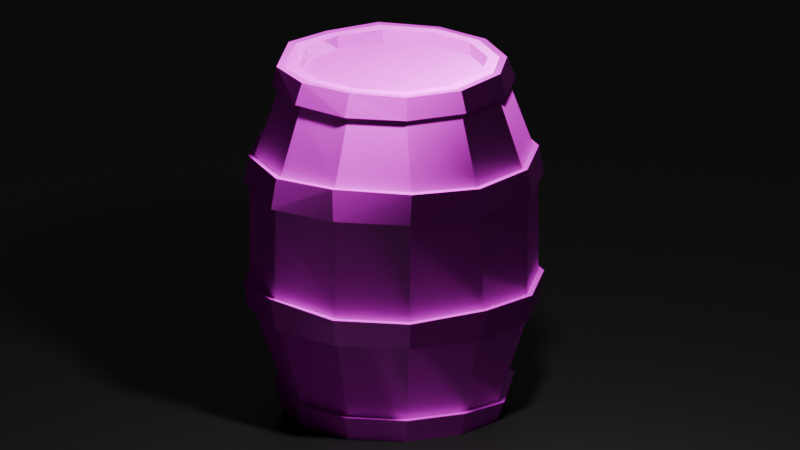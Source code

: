 # Source: barrel2.blend  (saved by Blender 4.2.66; exported with 4.5.12 LTS)
import bpy
from mathutils import Matrix  # noqa: F401  (used for matrix-valued properties, if any)

bpy.ops.wm.read_factory_settings(use_empty=True)
scene = bpy.context.scene
scene.name = 'Scene'

# ---- collections
col_collection = bpy.data.collections.new('Collection'); scene.collection.children.link(col_collection)

# ---- images (referenced by path relative to the original .blend; pixels are not part of the script)
import os
ASSET_DIR = os.environ.get("B2B_ASSET_DIR", "")  # directory of the original .blend (textures are referenced by path, not embedded)
HERE = os.path.dirname(os.path.abspath(__file__))  # packed textures are extracted next to this script under _unpacked/

def load_image(name, relpath, width, height, colorspace="sRGB"):
    """Load a texture the original file referenced (path relative to the .blend, or extracted next to this script)."""
    p = next((c for c in (os.path.join(HERE, relpath), os.path.join(ASSET_DIR, relpath)) if relpath and os.path.exists(c)), "")
    if p:
        img = bpy.data.images.load(p, check_existing=True)
        img.name = name
    else:  # same state as the original file: an image datablock whose file is absent (Cycles renders it pink)
        img = bpy.data.images.new(name, width, height)
        img.source = "FILE"
        img.filepath = "//" + (relpath or name)
    img.colorspace_settings.name = colorspace
    return img
img_rusty_metal_03_disp_png = load_image('rusty_metal_03_disp.png', 'rusty_metal_03_disp_4k.png', 1024, 1024, 'Non-Color')
img_rusty_metal_03_diff_png = load_image('rusty_metal_03_diff.png', 'rusty_metal_03_diff_4k.jpg', 1024, 1024, 'sRGB')
img_rusty_metal_03_rough_png = load_image('rusty_metal_03_rough.png', 'rusty_metal_03_rough_4k.exr', 1024, 1024, 'Non-Color')
img_rusty_metal_03_nor_gl_png = load_image('rusty_metal_03_nor_gl.png', 'rusty_metal_03_nor_gl_4k.exr', 1024, 1024, 'Non-Color')
img_rusty_metal_04_disp_png = load_image('rusty_metal_04_disp.png', 'rusty_metal_04_disp_4k.png', 1024, 1024, 'Non-Color')
img_rusty_metal_04_diff_png = load_image('rusty_metal_04_diff.png', 'rusty_metal_04_diff_4k.jpg', 1024, 1024, 'sRGB')
img_rusty_metal_04_metal_png = load_image('rusty_metal_04_metal.png', 'rusty_metal_04_metal_4k.exr', 1024, 1024, 'Non-Color')
img_rusty_metal_04_rough_png = load_image('rusty_metal_04_rough.png', 'rusty_metal_04_rough_4k.exr', 1024, 1024, 'Non-Color')
img_rusty_metal_04_nor_gl_png = load_image('rusty_metal_04_nor_gl.png', 'rusty_metal_04_nor_gl_4k.exr', 1024, 1024, 'Non-Color')

# ---- materials (node trees are filled in below, after node groups)
mat_rusty_metal_03 = bpy.data.materials.new('rusty_metal_03')
mat_rusty_metal_03.displacement_method = 'DISPLACEMENT'
mat_material_003 = bpy.data.materials.new('Material.003')
mat_rusty_metal_04 = bpy.data.materials.new('rusty_metal_04')
mat_rusty_metal_04.displacement_method = 'DISPLACEMENT'
mat_material_006 = bpy.data.materials.new('Material.006')

# ---- material node trees
mat_rusty_metal_03.use_nodes = True; mat_rusty_metal_03.node_tree.nodes.clear()
_N = mat_rusty_metal_03.node_tree.nodes; _L = mat_rusty_metal_03.node_tree.links
n0 = _N.new('ShaderNodeOutputMaterial'); n0.name = 'Material Output'; n0.location = (306, 145)
n1 = _N.new('ShaderNodeBsdfPrincipled'); n1.name = 'Principled BSDF'; n1.location = (-72, 429)
n1.distribution = 'GGX'
n1.subsurface_method = 'BURLEY'
n1.inputs[3].default_value = 1.45
n1.inputs[27].default_value = (0.0, 0.0, 0.0, 1.0)
n1.inputs[28].default_value = 1.0
n2 = _N.new('ShaderNodeTexImage'); n2.name = 'Image Texture'; n2.location = (86, -880)
n2.label = 'Displacement'
n2.image = img_rusty_metal_03_disp_png
n3 = _N.new('ShaderNodeDisplacement'); n3.name = 'Displacement'; n3.location = (28, -271)
n3.inputs[2].default_value = 0.001
n4 = _N.new('ShaderNodeTexImage'); n4.name = 'Image Texture.001'; n4.location = (86, -40)
n4.label = 'Base Color'
n4.image = img_rusty_metal_03_diff_png
n5 = _N.new('ShaderNodeTexImage'); n5.name = 'Image Texture.002'; n5.location = (86, -320)
n5.label = 'Roughness'
n5.image = img_rusty_metal_03_rough_png
n6 = _N.new('ShaderNodeTexImage'); n6.name = 'Image Texture.003'; n6.location = (86, -600)
n6.label = 'Normal'
n6.image = img_rusty_metal_03_nor_gl_png
n7 = _N.new('ShaderNodeNormalMap'); n7.name = 'Normal Map'; n7.location = (-322, 69)
n8 = _N.new('ShaderNodeMapping'); n8.name = 'Mapping'; n8.location = (230, -40)
n9 = _N.new('NodeReroute'); n9.name = 'Reroute'; n9.location = (36, -622)
n9.width = 16
n9.socket_idname = 'NodeSocketVector'
n10 = _N.new('ShaderNodeTexCoord'); n10.name = 'Texture Coordinate'; n10.location = (30, -40)
n11 = _N.new('NodeFrame'); n11.name = 'Frame'; n11.location = (-1352, 469)
n11.label = 'Mapping'
n11.width = 400
n12 = _N.new('NodeFrame'); n12.name = 'Frame.001'; n12.location = (-708, 669)
n12.label = 'Textures'
n12.width = 357
n2.parent = n12
n4.parent = n12
n5.parent = n12
n6.parent = n12
n8.parent = n11
n9.parent = n12
n10.parent = n11
_L.new(n1.outputs[0], n0.inputs[0])
_L.new(n2.outputs[0], n3.inputs[0])
_L.new(n3.outputs[0], n0.inputs[2])
_L.new(n4.outputs[0], n1.inputs[0])
_L.new(n5.outputs[0], n1.inputs[2])
_L.new(n6.outputs[0], n7.inputs[1])
_L.new(n7.outputs[0], n1.inputs[5])
_L.new(n9.outputs[0], n4.inputs[0])
_L.new(n9.outputs[0], n5.inputs[0])
_L.new(n9.outputs[0], n6.inputs[0])
_L.new(n9.outputs[0], n2.inputs[0])
_L.new(n8.outputs[0], n9.inputs[0])
_L.new(n10.outputs[2], n8.inputs[0])
n0.is_active_output = True
mat_material_003.use_nodes = True; mat_material_003.node_tree.nodes.clear()
_N = mat_material_003.node_tree.nodes; _L = mat_material_003.node_tree.links
n0 = _N.new('ShaderNodeBsdfPrincipled'); n0.name = 'Principled BSDF'; n0.location = (10, 300)
n0.inputs[0].default_value = (0.1978, 0.07153, 0.01903, 1.0)
n1 = _N.new('ShaderNodeOutputMaterial'); n1.name = 'Material Output'; n1.location = (300, 300)
_L.new(n0.outputs[0], n1.inputs[0])
n1.is_active_output = True
mat_rusty_metal_04.use_nodes = True; mat_rusty_metal_04.node_tree.nodes.clear()
_N = mat_rusty_metal_04.node_tree.nodes; _L = mat_rusty_metal_04.node_tree.links
n0 = _N.new('ShaderNodeOutputMaterial'); n0.name = 'Material Output'; n0.location = (306, 145)
n1 = _N.new('ShaderNodeBsdfPrincipled'); n1.name = 'Principled BSDF'; n1.location = (-72, 429)
n1.distribution = 'GGX'
n1.subsurface_method = 'BURLEY'
n1.inputs[3].default_value = 1.45
n1.inputs[27].default_value = (0.0, 0.0, 0.0, 1.0)
n1.inputs[28].default_value = 1.0
n2 = _N.new('ShaderNodeTexImage'); n2.name = 'Image Texture'; n2.location = (86, -880)
n2.label = 'Displacement'
n2.image = img_rusty_metal_04_disp_png
n3 = _N.new('ShaderNodeDisplacement'); n3.name = 'Displacement'; n3.location = (28, -271)
n3.inputs[2].default_value = 0.018
n4 = _N.new('ShaderNodeTexImage'); n4.name = 'Image Texture.001'; n4.location = (86, -40)
n4.label = 'Base Color'
n4.image = img_rusty_metal_04_diff_png
n5 = _N.new('ShaderNodeTexImage'); n5.name = 'Image Texture.002'; n5.location = (86, -320)
n5.label = 'Metallic'
n5.image = img_rusty_metal_04_metal_png
n6 = _N.new('ShaderNodeTexImage'); n6.name = 'Image Texture.003'; n6.location = (86, -600)
n6.label = 'Roughness'
n6.image = img_rusty_metal_04_rough_png
n7 = _N.new('ShaderNodeTexImage'); n7.name = 'Image Texture.004'; n7.location = (86, -1160)
n7.label = 'Normal'
n7.image = img_rusty_metal_04_nor_gl_png
n8 = _N.new('ShaderNodeNormalMap'); n8.name = 'Normal Map'; n8.location = (-322, -491)
n9 = _N.new('ShaderNodeMapping'); n9.name = 'Mapping'; n9.location = (230, -40)
n10 = _N.new('NodeReroute'); n10.name = 'Reroute'; n10.location = (36, -732)
n10.width = 16
n10.socket_idname = 'NodeSocketVector'
n11 = _N.new('ShaderNodeTexCoord'); n11.name = 'Texture Coordinate'; n11.location = (30, -40)
n12 = _N.new('NodeFrame'); n12.name = 'Frame'; n12.location = (-1352, 469)
n12.label = 'Mapping'
n12.width = 400
n13 = _N.new('NodeFrame'); n13.name = 'Frame.001'; n13.location = (-708, 669)
n13.label = 'Textures'
n13.width = 357
n2.parent = n13
n4.parent = n13
n5.parent = n13
n6.parent = n13
n7.parent = n13
n9.parent = n12
n10.parent = n13
n11.parent = n12
_L.new(n1.outputs[0], n0.inputs[0])
_L.new(n2.outputs[0], n3.inputs[0])
_L.new(n3.outputs[0], n0.inputs[2])
_L.new(n4.outputs[0], n1.inputs[0])
_L.new(n5.outputs[0], n1.inputs[1])
_L.new(n6.outputs[0], n1.inputs[2])
_L.new(n7.outputs[0], n8.inputs[1])
_L.new(n8.outputs[0], n1.inputs[5])
_L.new(n10.outputs[0], n4.inputs[0])
_L.new(n10.outputs[0], n5.inputs[0])
_L.new(n10.outputs[0], n6.inputs[0])
_L.new(n10.outputs[0], n2.inputs[0])
_L.new(n10.outputs[0], n7.inputs[0])
_L.new(n9.outputs[0], n10.inputs[0])
_L.new(n11.outputs[2], n9.inputs[0])
n0.is_active_output = True
mat_material_006.use_nodes = True; mat_material_006.node_tree.nodes.clear()
_N = mat_material_006.node_tree.nodes; _L = mat_material_006.node_tree.links
n0 = _N.new('ShaderNodeBsdfPrincipled'); n0.name = 'Principled BSDF'; n0.location = (10, 300)
n0.inputs[0].default_value = (0.0, 0.0, 0.0, 1.0)
n1 = _N.new('ShaderNodeOutputMaterial'); n1.name = 'Material Output'; n1.location = (300, 300)
_L.new(n0.outputs[0], n1.inputs[0])
n1.is_active_output = True

# ---- world
world_world = bpy.data.worlds.new('World'); scene.world = world_world
world_world.use_nodes = True; world_world.node_tree.nodes.clear()
_N = world_world.node_tree.nodes; _L = world_world.node_tree.links
n0 = _N.new('ShaderNodeOutputWorld'); n0.name = 'World Output'; n0.location = (300, 300)
n1 = _N.new('ShaderNodeBackground'); n1.name = 'Background'; n1.location = (10, 300)
n1.inputs[0].default_value = (0.05088, 0.05088, 0.05088, 1.0)
_L.new(n1.outputs[0], n0.inputs[0])
n0.is_active_output = True
world_world.color = (0.05088, 0.05088, 0.05088)
world_world.sun_shadow_jitter_overblur = 0.0

# ---- cameras
cam_camera = bpy.data.cameras.new('Camera')
cam_camera.type = 'ORTHO'
cam_camera.clip_end = 100.0
cam_camera.ortho_scale = 7.514
cam_camera.shift_y = -0.01

# ---- lights
light_spot_002 = bpy.data.lights.new('Spot.002', 'AREA')
light_spot_002.energy = 1000.0
light_spot_002.size = 0.52

# ---- meshes
me_cylinder = bpy.data.meshes.new('Cylinder')
me_cylinder.from_pydata([(0.0, 0.8891, -1.0), (0.0, 0.8891, 2.429), (0.4445, 0.77, -1.0), (0.4445, 0.77, 2.429), (0.77, 0.4445, -1.0), (0.7703, 0.452, 2.434), (0.8891, 0.0, -1.0), (0.8891, 0.0, 2.429), (0.77, -0.4445, -1.0), (0.77, -0.4445, 2.429), (0.4445, -0.77, -1.0), (0.4447, -0.768, 2.431), (0.0, -0.8891, -1.0), (0.0, -0.8891, 2.429), (-0.4445, -0.77, -1.0), (-0.4483, -0.7768, 2.426), (-0.77, -0.4445, -1.0), (-0.7792, -0.4406, 2.438), (-0.8891, 0.0, -1.0), (-0.8891, 0.0, 2.429), (-0.77, 0.4445, -1.0), (-0.7762, 0.442, 2.432), (-0.4445, 0.77, -1.0), (-0.4445, 0.77, 2.429), (-0.6597, -1.143, 1.538), (-0.683, -1.183, 1.27), (-0.6831, -1.183, 0.2766), (-0.6622, -1.147, 0.02376), (-1.143, -0.6597, 1.538), (-1.183, -0.683, 1.27), (-1.183, -0.683, 0.2951), (-1.147, -0.6622, 0.02577), (-1.32, 0.0005905, 1.536), (-1.372, 0.01502, 1.217), (-1.369, -0.03956, 0.2558), (-1.325, -0.002828, 0.02296), (-1.143, 0.6597, 1.538), (-1.183, 0.683, 1.27), (-1.183, 0.683, 0.2951), (-1.147, 0.6622, 0.02577), (-0.00704, 1.389, 1.23), (-8.227e-07, 1.319, 1.538), (-0.6125, 1.159, 1.576), (-0.6792, 1.184, 1.273), (0.0, 1.324, 0.02577), (0.0, 1.366, 0.2951), (-0.683, 1.183, 0.2951), (-0.6622, 1.147, 0.02577), (0.0, 1.366, 0.2951), (0.0, 1.324, 0.02577), (-8.227e-07, 1.319, 1.538), (-0.00704, 1.389, 1.23), (0.683, 1.183, 1.27), (0.6597, 1.143, 1.538), (0.6622, 1.147, 0.02577), (0.683, 1.183, 0.2951), (1.183, 0.683, 1.27), (1.143, 0.6597, 1.538), (1.147, 0.6622, 0.02577), (1.183, 0.683, 0.2951), (1.366, 1.818e-09, 1.27), (1.319, 1.586e-09, 1.538), (1.329, 0.01728, 0.01041), (1.376, 0.03116, 0.3349), (1.183, -0.683, 1.27), (1.151, -0.6355, 1.569), (1.147, -0.6622, 0.02577), (1.183, -0.683, 0.2951), (0.6823, -1.183, 1.271), (0.6293, -1.149, 1.571), (0.6622, -1.147, 0.02577), (0.683, -1.183, 0.2951), (0.00883, -1.384, 1.236), (0.0, -1.319, 1.538), (-9.284e-05, -1.324, 0.02586), (-0.03666, -1.359, 0.3334), (-0.683, -1.183, 1.27), (-0.6597, -1.143, 1.538), (-0.6622, -1.147, 0.02376), (-0.6831, -1.183, 0.2766), (-1.183, -0.683, 1.27), (-1.143, -0.6597, 1.538), (-1.147, -0.6622, 0.02577), (-1.183, -0.683, 0.2951), (-1.372, 0.01502, 1.217), (-1.32, 0.0005905, 1.536), (-1.325, -0.002828, 0.02296), (-1.369, -0.03956, 0.2558), (-1.183, 0.683, 1.27), (-1.143, 0.6597, 1.538), (-1.147, 0.6622, 0.02577), (-1.183, 0.683, 0.2951), (-0.6792, 1.184, 1.273), (-0.6125, 1.159, 1.576), (-0.6622, 1.147, 0.02577), (-0.683, 1.183, 0.2951), (-9.284e-05, -1.324, 0.02586), (-0.03666, -1.359, 0.3334), (0.00883, -1.384, 1.236), (0.0, -1.319, 1.538), (0.6622, -1.147, 0.02577), (0.683, -1.183, 0.2951), (0.6823, -1.183, 1.271), (0.6293, -1.149, 1.571), (1.147, -0.6622, 0.02577), (1.183, -0.683, 0.2951), (1.183, -0.683, 1.27), (1.151, -0.6355, 1.569), (1.329, 0.01728, 0.01041), (1.376, 0.03116, 0.3349), (1.366, 1.818e-09, 1.27), (1.319, 1.586e-09, 1.538), (1.147, 0.6622, 0.02577), (1.183, 0.683, 0.2951), (1.183, 0.683, 1.27), (1.143, 0.6597, 1.538), (0.6622, 1.147, 0.02577), (0.683, 1.183, 0.2951), (0.683, 1.183, 1.27), (0.6597, 1.143, 1.538), (1.232, -0.7113, 1.27), (1.423, 6.569e-10, 1.27), (0.7108, -1.232, 1.271), (1.194, -0.6896, 0.02577), (1.232, -0.7113, 0.2951), (0.7113, -1.232, 0.2951), (-0.04013, -1.415, 0.3371), (-0.6896, -1.195, 0.02282), (-0.0006248, -1.379, 0.02642), (-0.7113, -1.232, 1.27), (-0.687, -1.19, 1.538), (-1.19, -0.687, 1.538), (-1.374, 0.0006741, 1.536), (-1.232, 0.7113, 1.27), (-1.428, 0.0136, 1.222), (-1.38, -0.003973, 0.02182), (-1.425, -0.04022, 0.2552), (-1.232, 0.7113, 0.2951), (-0.7113, 1.232, 0.2951), (-0.7084, 1.233, 1.273), (-0.6371, 1.207, 1.578), (-0.6896, 1.194, 0.02577), (1.232, 0.7113, 1.27), (1.19, 0.687, 1.538), (1.384, 0.01632, 0.01595), (1.194, 0.6896, 0.02577), (1.433, 0.03311, 0.3374), (1.197, -0.6665, 1.564), (0.6896, -1.194, 0.02577), (0.652, -1.197, 1.576), (0.0, -1.374, 1.538), (0.007512, -1.438, 1.241), (-1.232, -0.7113, 1.27), (-0.7114, -1.232, 0.2757), (-1.232, -0.7113, 0.2951), (-1.194, -0.6896, 0.02577), (-1.194, 0.6896, 0.02577), (-1.19, 0.687, 1.538), (-0.006313, 1.443, 1.234), (-5.988e-06, 1.374, 1.538), (0.0, 1.423, 0.2951), (0.0, 1.379, 0.02577), (1.232, 0.7113, 0.2951), (1.374, 4.158e-10, 1.538), (0.6896, 1.194, 0.02577), (0.7113, 1.232, 0.2951), (0.7113, 1.232, 1.27), (0.687, 1.19, 1.538), (0.0, 1.0, -1.0), (0.501, 0.8662, -0.9919), (0.5, 0.866, 2.429), (0.0, 1.0, 2.429), (0.866, 0.4999, -1.002), (0.8672, 0.5215, 2.444), (1.0, 0.0, -1.0), (1.0, 0.0, 2.429), (0.866, -0.5, -1.0), (0.866, -0.5, 2.429), (0.5, -0.866, -1.0), (0.501, -0.8501, 2.441), (0.0, -1.0, -1.0), (0.0, -1.0, 2.429), (-0.4991, -0.8663, -0.996), (-0.5159, -0.8952, 2.415), (-0.866, -0.5, -1.0), (-0.8932, -0.4885, 2.455), (-1.0, 0.0, -1.0), (-1.0, 0.0, 2.429), (-0.866, 0.5, -1.0), (-0.8914, 0.4898, 2.44), (-0.5, 0.866, -1.0), (-0.5, 0.866, 2.429), (0.4445, 0.77, 2.298), (1.322e-08, 0.8891, 2.298), (0.77, 0.4465, 2.299), (0.8891, 0.0, 2.298), (0.77, -0.4445, 2.298), (0.4445, -0.77, 2.298), (1.322e-08, -0.8891, 2.298), (-0.445, -0.7707, 2.297), (-0.7728, -0.4433, 2.3), (-0.8891, 0.0, 2.298), (-0.7717, 0.4439, 2.298), (-0.4445, 0.77, 2.298), (9.304e-09, 0.8891, -0.8149), (0.4458, 0.7702, -0.8048), (0.77, 0.4442, -0.8205), (0.8891, 0.0, -0.8149), (0.77, -0.4445, -0.8149), (0.4445, -0.77, -0.8149), (9.304e-09, -0.8891, -0.8149), (-0.4403, -0.7712, -0.7959), (-0.77, -0.4445, -0.8149), (-0.8891, 0.0, -0.8149), (-0.77, 0.4445, -0.8149), (-0.4445, 0.77, -0.8149), (-0.5375, 0.9309, 2.22), (0.0, 1.075, 2.22), (0.5375, 0.9309, 2.22), (0.931, 0.5388, 2.221), (1.075, 3.723e-10, 2.22), (0.9309, -0.5375, 2.22), (0.5375, -0.9309, 2.22), (0.0, -1.075, 2.22), (-0.538, -0.9319, 2.22), (-0.934, -0.5362, 2.223), (-1.075, 3.723e-10, 2.22), (-0.9344, 0.5361, 2.221), (-0.5375, 0.9309, 2.22), (0.0, 1.075, 2.22), (0.5375, 0.9309, 2.22), (0.931, 0.5388, 2.221), (1.075, 3.723e-10, 2.22), (0.9309, -0.5375, 2.22), (0.5375, -0.9309, 2.22), (0.0, -1.075, 2.22), (-0.538, -0.9319, 2.22), (-0.934, -0.5362, 2.223), (-1.075, 3.723e-10, 2.22), (-0.9344, 0.5361, 2.221), (0.5368, 0.9298, 2.429), (-2.339e-10, 1.074, 2.429), (0.9311, 0.5595, 2.444), (1.074, 2.339e-10, 2.429), (0.9298, -0.5368, 2.429), (0.538, -0.9113, 2.443), (-2.339e-10, -1.074, 2.429), (-0.555, -0.9631, 2.413), (-0.96, -0.524, 2.458), (-1.074, 2.339e-10, 2.429), (-0.9602, 0.5246, 2.442), (-0.5368, 0.9298, 2.429), (-0.577, 0.9995, 2.22), (2.339e-10, 1.154, 2.22), (0.577, 0.9995, 2.22), (0.9995, 0.5772, 2.22), (1.154, 1.659e-10, 2.22), (0.9995, -0.577, 2.22), (0.577, -0.9995, 2.22), (2.339e-10, -1.154, 2.22), (-0.5771, -0.9995, 2.22), (-1.001, -0.5766, 2.221), (-1.154, 1.659e-10, 2.22), (-1.001, 0.5764, 2.221), (0.0, 1.075, -0.7619), (0.5448, 0.9324, -0.704), (-0.5376, 0.9312, -0.7619), (0.9315, 0.5354, -0.8031), (1.075, 3.74e-10, -0.7619), (0.9312, -0.5376, -0.7619), (0.5376, -0.9312, -0.7619), (0.0, -1.075, -0.7619), (-0.5234, -0.9352, -0.698), (-0.9312, -0.5376, -0.7619), (-1.075, 3.74e-10, -0.7619), (-0.9312, 0.5376, -0.7619), (4.347e-10, 1.058, -1.0), (0.5309, 0.9168, -0.9864), (0.9166, 0.5289, -1.004), (1.058, 5.796e-10, -1.0), (0.9166, -0.5292, -1.0), (0.5292, -0.9166, -1.0), (4.347e-10, -1.058, -1.0), (-0.5279, -0.9169, -0.9942), (-0.9166, -0.5292, -1.0), (-1.058, 5.796e-10, -1.0), (-0.9166, 0.5292, -1.0), (-0.5292, 0.9166, -1.0), (0.5766, 0.9869, -0.7002), (0.9858, 0.5666, -0.805), (1.138, 9.754e-10, -0.7619), (0.9856, -0.569, -0.7619), (0.569, -0.9856, -0.7619), (4.347e-10, -1.138, -0.7619), (-0.5562, -0.9892, -0.7045), (-0.9856, -0.569, -0.7619), (-1.138, 9.754e-10, -0.7619), (-0.9856, 0.569, -0.7619), (4.347e-10, 1.138, -0.7619), (-0.569, 0.9856, -0.7619)], [], [(218, 217, 253, 254), (55, 52, 56, 59), (59, 56, 60, 63), (63, 60, 64, 67), (67, 64, 68, 71), (71, 68, 72, 75), (75, 72, 76, 79), (79, 76, 80, 83), (83, 80, 84, 87), (87, 84, 88, 91), (3, 1, 193, 192), (91, 88, 92, 95), (222, 221, 257, 258), (18, 20, 214, 213), (48, 51, 52, 55), (171, 170, 240, 241), (97, 26, 153, 126), (275, 90, 94, 266), (217, 216, 252, 253), (274, 86, 90, 275), (183, 185, 248, 247), (273, 82, 86, 274), (173, 175, 243, 242), (272, 78, 82, 273), (221, 220, 256, 257), (271, 74, 78, 272), (216, 227, 263, 252), (270, 70, 74, 271), (220, 219, 255, 256), (269, 66, 70, 270), (187, 189, 250, 249), (268, 62, 66, 269), (177, 179, 245, 244), (267, 58, 62, 268), (227, 226, 262, 263), (265, 54, 58, 267), (266, 94, 49, 264), (95, 92, 51, 48), (72, 68, 102, 98), (90, 86, 35, 39), (54, 49, 44, 116), (69, 73, 99, 103), (87, 91, 38, 34), (64, 60, 110, 106), (82, 78, 27, 31), (95, 48, 45, 46), (48, 55, 117, 45), (61, 65, 107, 111), (79, 83, 30, 26), (56, 52, 118, 114), (74, 70, 100, 96), (92, 88, 37, 43), (53, 57, 115, 119), (71, 75, 97, 101), (89, 93, 42, 36), (66, 62, 108, 104), (84, 80, 29, 33), (63, 67, 105, 109), (81, 85, 32, 28), (58, 54, 116, 112), (76, 72, 98, 25), (94, 90, 39, 47), (264, 49, 54, 265), (29, 25, 129, 152), (113, 109, 146, 162), (24, 28, 131, 130), (46, 45, 160, 138), (110, 114, 142, 121), (31, 27, 127, 155), (99, 24, 130, 150), (28, 32, 132, 131), (115, 111, 163, 143), (33, 29, 152, 134), (25, 98, 151, 129), (102, 106, 120, 122), (40, 43, 139, 158), (106, 110, 121, 120), (118, 40, 158, 166), (103, 99, 150, 149), (32, 36, 157, 132), (41, 119, 167, 159), (100, 104, 123, 148), (36, 42, 140, 157), (38, 46, 138, 137), (34, 38, 137, 136), (116, 44, 161, 164), (50, 53, 119, 41), (49, 94, 47, 44), (77, 81, 28, 24), (59, 63, 109, 113), (52, 51, 40, 118), (80, 76, 25, 29), (62, 58, 112, 108), (85, 89, 36, 32), (67, 71, 101, 105), (93, 50, 41, 42), (88, 84, 33, 37), (70, 66, 104, 100), (75, 79, 26, 97), (57, 61, 111, 115), (51, 92, 43, 40), (78, 74, 96, 27), (60, 56, 114, 110), (83, 87, 34, 30), (65, 69, 103, 107), (86, 82, 31, 35), (68, 64, 106, 102), (91, 95, 46, 38), (73, 77, 24, 99), (55, 59, 113, 117), (138, 160, 161, 141), (140, 159, 158, 139), (137, 138, 141, 156), (157, 140, 139, 133), (136, 137, 156, 135), (132, 157, 133, 134), (154, 136, 135, 155), (131, 132, 134, 152), (153, 154, 155, 127), (130, 131, 152, 129), (126, 153, 127, 128), (150, 130, 129, 151), (125, 126, 128, 148), (149, 150, 151, 122), (124, 125, 148, 123), (147, 149, 122, 120), (146, 124, 123, 144), (163, 147, 120, 121), (162, 146, 144, 145), (143, 163, 121, 142), (165, 162, 145, 164), (167, 143, 142, 166), (160, 165, 164, 161), (159, 167, 166, 158), (117, 113, 162, 165), (111, 107, 147, 163), (37, 33, 134, 133), (26, 30, 154, 153), (112, 116, 164, 145), (44, 47, 141, 161), (101, 97, 126, 125), (42, 41, 159, 140), (35, 31, 155, 135), (96, 100, 148, 128), (108, 112, 145, 144), (119, 115, 143, 167), (30, 34, 136, 154), (98, 102, 122, 151), (104, 108, 144, 123), (114, 118, 166, 142), (47, 39, 156, 141), (105, 101, 125, 124), (27, 96, 128, 127), (109, 105, 124, 146), (45, 117, 165, 160), (43, 37, 133, 139), (39, 35, 135, 156), (107, 103, 149, 147), (2, 0, 168, 169), (1, 3, 170, 171), (4, 2, 169, 172), (3, 5, 173, 170), (6, 4, 172, 174), (5, 7, 175, 173), (8, 6, 174, 176), (7, 9, 177, 175), (10, 8, 176, 178), (9, 11, 179, 177), (12, 10, 178, 180), (11, 13, 181, 179), (14, 12, 180, 182), (13, 15, 183, 181), (16, 14, 182, 184), (15, 17, 185, 183), (18, 16, 184, 186), (17, 19, 187, 185), (20, 18, 186, 188), (19, 21, 189, 187), (22, 20, 188, 190), (21, 23, 191, 189), (0, 22, 190, 168), (23, 1, 171, 191), (199, 198, 201, 200), (17, 15, 199, 200), (7, 5, 194, 195), (21, 19, 201, 202), (11, 9, 196, 197), (1, 23, 203, 193), (15, 13, 198, 199), (5, 3, 192, 194), (19, 17, 200, 201), (9, 7, 195, 196), (23, 21, 202, 203), (13, 11, 197, 198), (198, 197, 202, 201), (197, 196, 203, 202), (196, 195, 193, 203), (192, 193, 195, 194), (204, 205, 206, 207, 208, 209, 210, 211, 212, 213, 214, 215), (8, 10, 209, 208), (22, 0, 204, 215), (12, 14, 211, 210), (2, 4, 206, 205), (16, 18, 213, 212), (6, 8, 208, 207), (20, 22, 215, 214), (10, 12, 210, 209), (0, 2, 205, 204), (14, 16, 212, 211), (4, 6, 207, 206), (57, 219, 220, 61), (61, 220, 221, 65), (65, 221, 222, 69), (69, 222, 223, 73), (73, 223, 224, 77), (77, 224, 225, 81), (81, 225, 226, 85), (85, 226, 227, 89), (89, 227, 216, 93), (93, 216, 217, 50), (50, 217, 218, 53), (53, 218, 219, 57), (216, 227, 239, 228), (225, 224, 236, 237), (222, 221, 233, 234), (217, 216, 228, 229), (226, 225, 237, 238), (223, 222, 234, 235), (218, 217, 229, 230), (220, 219, 231, 232), (227, 226, 238, 239), (224, 223, 235, 236), (219, 218, 230, 231), (221, 220, 232, 233), (254, 240, 242, 255), (253, 241, 240, 254), (252, 251, 241, 253), (263, 250, 251, 252), (262, 249, 250, 263), (261, 248, 249, 262), (260, 247, 248, 261), (259, 246, 247, 260), (258, 245, 246, 259), (257, 244, 245, 258), (256, 243, 244, 257), (255, 242, 243, 256), (179, 181, 246, 245), (223, 222, 258, 259), (189, 191, 251, 250), (219, 218, 254, 255), (224, 223, 259, 260), (175, 177, 244, 243), (185, 187, 249, 248), (225, 224, 260, 261), (170, 173, 242, 240), (181, 183, 247, 246), (226, 225, 261, 262), (191, 171, 241, 251), (274, 275, 297, 296), (190, 188, 286, 287), (180, 178, 281, 282), (265, 267, 289, 288), (273, 274, 296, 295), (266, 264, 298, 299), (169, 168, 276, 277), (184, 182, 283, 284), (272, 273, 295, 294), (174, 172, 278, 279), (264, 265, 288, 298), (271, 272, 294, 293), (276, 298, 288, 277), (287, 299, 298, 276), (277, 288, 289, 278), (278, 289, 290, 279), (279, 290, 291, 280), (280, 291, 292, 281), (281, 292, 293, 282), (282, 293, 294, 283), (283, 294, 295, 284), (284, 295, 296, 285), (285, 296, 297, 286), (286, 297, 299, 287), (267, 268, 290, 289), (176, 174, 279, 280), (275, 266, 299, 297), (186, 184, 284, 285), (268, 269, 291, 290), (172, 169, 277, 278), (269, 270, 292, 291), (182, 180, 282, 283), (168, 190, 287, 276), (270, 271, 293, 292), (178, 176, 280, 281), (188, 186, 285, 286)])
me_cylinder.polygons.foreach_set('material_index', [0, 0, 0, 0, 0, 0, 0, 0, 0, 0, 0, 0, 2, 0, 0, 2, 2, 0, 2, 0, 2, 0, 2, 0, 2, 0, 2, 0, 0, 0, 2, 0, 2, 0, 2, 0, 0, 0, 0, 0, 0, 0, 0, 0, 0, 0, 0, 0, 0, 0, 0, 0, 0, 0, 0, 0, 0, 0, 0, 0, 0, 0, 0, 2, 2, 2, 2, 0, 2, 2, 2, 2, 2, 2, 2, 2, 0, 2, 2, 2, 2, 2, 2, 2, 2, 2, 0, 0, 0, 0, 0, 0, 0, 0, 0, 0, 0, 0, 0, 0, 0, 0, 0, 0, 0, 0, 0, 0, 0, 0, 2, 2, 2, 2, 2, 2, 2, 2, 2, 2, 2, 2, 2, 2, 2, 2, 2, 2, 2, 2, 2, 2, 2, 2, 2, 2, 2, 2, 0, 2, 2, 2, 2, 2, 0, 2, 2, 2, 0, 0, 2, 2, 2, 2, 2, 2, 2, 2, 0, 0, 0, 0, 0, 0, 0, 0, 0, 0, 0, 0, 0, 0, 0, 0, 0, 0, 0, 0, 0, 0, 0, 0, 2, 0, 0, 0, 0, 0, 0, 0, 0, 0, 0, 0, 2, 2, 2, 2, 0, 0, 0, 0, 0, 0, 0, 0, 0, 0, 0, 0, 0, 0, 0, 0, 0, 0, 0, 0, 0, 0, 0, 0, 0, 0, 0, 0, 0, 0, 0, 0, 0, 0, 0, 0, 2, 0, 2, 2, 2, 2, 2, 2, 2, 2, 2, 2, 2, 2, 2, 2, 2, 2, 2, 2, 2, 2, 2, 2, 2, 2, 2, 2, 2, 2, 2, 2, 2, 2, 2, 2, 2, 2, 2, 2, 2, 2, 2, 2, 2, 2, 2, 2, 2, 2, 2, 2, 2, 2, 2, 2, 2, 2, 2, 2])
_uv = me_cylinder.uv_layers.new(name='UVMap')
_uv.uv.foreach_set('vector', [0.9167, 0.9676, 1.0, 0.9676, 1.0, 0.9676, 0.9167, 0.9676, 0.9167, 0.6878, 0.9167, 0.8292, 0.8333, 0.8292, 0.8333, 0.6878, 0.8333, 0.6878, 0.8333, 0.8292, 0.75, 0.8292, 0.75, 0.6878, 0.75, 0.6878, 0.75, 0.8292, 0.6667, 0.8292, 0.6667, 0.6878, 0.6667, 0.6878, 0.6667, 0.8292, 0.5833, 0.8292, 0.5833, 0.6878, 0.5833, 0.6878, 0.5833, 0.8292, 0.5, 0.8292, 0.5, 0.6878, 0.5, 0.6878, 0.5, 0.8292, 0.4167, 0.8292, 0.4167, 0.6878, 0.4167, 0.6878, 0.4167, 0.8292, 0.3333, 0.8292, 0.3333, 0.6878, 0.3333, 0.6878, 0.3333, 0.8292, 0.25, 0.8292, 0.25, 0.6878, 0.25, 0.6878, 0.25, 0.8292, 0.1667, 0.8292, 0.1667, 0.6878, 0.3567, 0.4348, 0.25, 0.4634, 0.25, 0.4634, 0.3567, 0.4348, 0.1667, 0.6878, 0.1667, 0.8292, 0.08333, 0.8292, 0.08333, 0.6878, 0.5833, 0.9676, 0.6667, 0.9676, 0.6667, 0.9676, 0.5833, 0.9676, 0.5366, 0.25, 0.5652, 0.3567, 0.5652, 0.3567, 0.5366, 0.25, 1.0, 0.6878, 1.0, 0.8292, 0.9167, 0.8292, 0.9167, 0.6878, 0.25, 0.49, 0.37, 0.4578, 0.37, 0.4578, 0.25, 0.49, 0.5, 0.6878, 0.4167, 0.6878, 0.4167, 0.6878, 0.5, 0.6878, 0.1667, 0.536, 0.1667, 0.6552, 0.08333, 0.6552, 0.08333, 0.536, 7.451e-08, 0.9676, 0.08333, 0.9676, 0.08333, 0.9676, 7.451e-08, 0.9676, 0.25, 0.536, 0.25, 0.6552, 0.1667, 0.6552, 0.1667, 0.536, 0.13, 0.04215, 0.04215, 0.13, 0.04215, 0.13, 0.13, 0.04215, 0.3333, 0.536, 0.3333, 0.6552, 0.25, 0.6552, 0.25, 0.536, 0.4578, 0.37, 0.49, 0.25, 0.49, 0.25, 0.4578, 0.37, 0.4167, 0.536, 0.4167, 0.6552, 0.3333, 0.6552, 0.3333, 0.536, 0.6667, 0.9676, 0.75, 0.9676, 0.75, 0.9676, 0.6667, 0.9676, 0.5, 0.536, 0.5, 0.6552, 0.4167, 0.6552, 0.4167, 0.536, 0.08333, 0.9676, 0.1667, 0.9676, 0.1667, 0.9676, 0.08333, 0.9676, 0.5833, 0.536, 0.5833, 0.6552, 0.5, 0.6552, 0.5, 0.536, 0.75, 0.9676, 0.8333, 0.9676, 0.8333, 0.9676, 0.75, 0.9676, 0.6667, 0.536, 0.6667, 0.6552, 0.5833, 0.6552, 0.5833, 0.536, 0.01, 0.25, 0.04215, 0.37, 0.04215, 0.37, 0.01, 0.25, 0.75, 0.536, 0.75, 0.6552, 0.6667, 0.6552, 0.6667, 0.536, 0.4578, 0.13, 0.37, 0.04215, 0.37, 0.04215, 0.4578, 0.13, 0.8333, 0.536, 0.8333, 0.6552, 0.75, 0.6552, 0.75, 0.536, 0.1667, 0.9676, 0.25, 0.9676, 0.25, 0.9676, 0.1667, 0.9676, 0.9167, 0.536, 0.9167, 0.6552, 0.8333, 0.6552, 0.8333, 0.536, 0.08333, 0.536, 0.08333, 0.6552, 7.451e-08, 0.6552, 7.451e-08, 0.536, 0.08333, 0.6878, 0.08333, 0.8292, 7.451e-08, 0.8292, 7.451e-08, 0.6878, 0.5, 0.8292, 0.5833, 0.8292, 0.5833, 0.8292, 0.5, 0.8292, 0.1667, 0.6552, 0.25, 0.6552, 0.25, 0.6552, 0.1667, 0.6552, 0.9167, 0.6552, 1.0, 0.6552, 1.0, 0.6552, 0.9167, 0.6552, 0.5833, 0.862, 0.5, 0.862, 0.5, 0.862, 0.5833, 0.862, 0.25, 0.6878, 0.1667, 0.6878, 0.1667, 0.6878, 0.25, 0.6878, 0.6667, 0.8292, 0.75, 0.8292, 0.75, 0.8292, 0.6667, 0.8292, 0.3333, 0.6552, 0.4167, 0.6552, 0.4167, 0.6552, 0.3333, 0.6552, 0.08333, 0.6878, 7.451e-08, 0.6878, 7.451e-08, 0.6878, 0.08333, 0.6878, 1.0, 0.6878, 0.9167, 0.6878, 0.9167, 0.6878, 1.0, 0.6878, 0.75, 0.862, 0.6667, 0.862, 0.6667, 0.862, 0.75, 0.862, 0.4167, 0.6878, 0.3333, 0.6878, 0.3333, 0.6878, 0.4167, 0.6878, 0.8333, 0.8292, 0.9167, 0.8292, 0.9167, 0.8292, 0.8333, 0.8292, 0.5, 0.6552, 0.5833, 0.6552, 0.5833, 0.6552, 0.5, 0.6552, 0.08333, 0.8292, 0.1667, 0.8292, 0.1667, 0.8292, 0.08333, 0.8292, 0.9167, 0.862, 0.8333, 0.862, 0.8333, 0.862, 0.9167, 0.862, 0.5833, 0.6878, 0.5, 0.6878, 0.5, 0.6878, 0.5833, 0.6878, 0.1667, 0.862, 0.08333, 0.862, 0.08333, 0.862, 0.1667, 0.862, 0.6667, 0.6552, 0.75, 0.6552, 0.75, 0.6552, 0.6667, 0.6552, 0.25, 0.8292, 0.3333, 0.8292, 0.3333, 0.8292, 0.25, 0.8292, 0.75, 0.6878, 0.6667, 0.6878, 0.6667, 0.6878, 0.75, 0.6878, 0.3333, 0.862, 0.25, 0.862, 0.25, 0.862, 0.3333, 0.862, 0.8333, 0.6552, 0.9167, 0.6552, 0.9167, 0.6552, 0.8333, 0.6552, 0.4167, 0.8292, 0.5, 0.8292, 0.5, 0.8292, 0.4167, 0.8292, 0.08333, 0.6552, 0.1667, 0.6552, 0.1667, 0.6552, 0.08333, 0.6552, 1.0, 0.536, 1.0, 0.6552, 0.9167, 0.6552, 0.9167, 0.536, 0.3333, 0.8292, 0.4167, 0.8292, 0.4167, 0.8292, 0.3333, 0.8292, 0.8333, 0.6878, 0.75, 0.6878, 0.75, 0.6878, 0.8333, 0.6878, 0.4167, 0.862, 0.3333, 0.862, 0.3333, 0.862, 0.4167, 0.862, 0.08333, 0.6878, 7.451e-08, 0.6878, 7.451e-08, 0.6878, 0.08333, 0.6878, 0.75, 0.8292, 0.8333, 0.8292, 0.8333, 0.8292, 0.75, 0.8292, 0.3333, 0.6552, 0.4167, 0.6552, 0.4167, 0.6552, 0.3333, 0.6552, 0.5, 0.862, 0.4167, 0.862, 0.4167, 0.862, 0.5, 0.862, 0.3333, 0.862, 0.25, 0.862, 0.25, 0.862, 0.3333, 0.862, 0.8333, 0.862, 0.75, 0.862, 0.75, 0.862, 0.8333, 0.862, 0.25, 0.8292, 0.3333, 0.8292, 0.3333, 0.8292, 0.25, 0.8292, 0.4167, 0.8292, 0.5, 0.8292, 0.5, 0.8292, 0.4167, 0.8292, 0.5833, 0.8292, 0.6667, 0.8292, 0.6667, 0.8292, 0.5833, 0.8292, 7.451e-08, 0.8292, 0.08333, 0.8292, 0.08333, 0.8292, 7.451e-08, 0.8292, 0.6667, 0.8292, 0.75, 0.8292, 0.75, 0.8292, 0.6667, 0.8292, 0.9167, 0.8292, 1.0, 0.8292, 1.0, 0.8292, 0.9167, 0.8292, 0.5833, 0.862, 0.5, 0.862, 0.5, 0.862, 0.5833, 0.862, 0.25, 0.862, 0.1667, 0.862, 0.1667, 0.862, 0.25, 0.862, 1.0, 0.862, 0.9167, 0.862, 0.9167, 0.862, 1.0, 0.862, 0.5833, 0.6552, 0.6667, 0.6552, 0.6667, 0.6552, 0.5833, 0.6552, 0.1667, 0.862, 0.08333, 0.862, 0.08333, 0.862, 0.1667, 0.862, 0.1667, 0.6878, 0.08333, 0.6878, 0.08333, 0.6878, 0.1667, 0.6878, 0.25, 0.6878, 0.1667, 0.6878, 0.1667, 0.6878, 0.25, 0.6878, 0.9167, 0.6552, 1.0, 0.6552, 1.0, 0.6552, 0.9167, 0.6552, 1.0, 0.862, 0.9167, 0.862, 0.9167, 0.862, 1.0, 0.862, 7.451e-08, 0.6552, 0.08333, 0.6552, 0.08333, 0.6552, 7.451e-08, 0.6552, 0.4167, 0.862, 0.3333, 0.862, 0.3333, 0.862, 0.4167, 0.862, 0.8333, 0.6878, 0.75, 0.6878, 0.75, 0.6878, 0.8333, 0.6878, 0.9167, 0.8292, 1.0, 0.8292, 1.0, 0.8292, 0.9167, 0.8292, 0.3333, 0.8292, 0.4167, 0.8292, 0.4167, 0.8292, 0.3333, 0.8292, 0.75, 0.6552, 0.8333, 0.6552, 0.8333, 0.6552, 0.75, 0.6552, 0.25, 0.862, 0.1667, 0.862, 0.1667, 0.862, 0.25, 0.862, 0.6667, 0.6878, 0.5833, 0.6878, 0.5833, 0.6878, 0.6667, 0.6878, 0.08333, 0.862, 7.451e-08, 0.862, 7.451e-08, 0.862, 0.08333, 0.862, 0.1667, 0.8292, 0.25, 0.8292, 0.25, 0.8292, 0.1667, 0.8292, 0.5833, 0.6552, 0.6667, 0.6552, 0.6667, 0.6552, 0.5833, 0.6552, 0.5, 0.6878, 0.4167, 0.6878, 0.4167, 0.6878, 0.5, 0.6878, 0.8333, 0.862, 0.75, 0.862, 0.75, 0.862, 0.8333, 0.862, 7.451e-08, 0.8292, 0.08333, 0.8292, 0.08333, 0.8292, 7.451e-08, 0.8292, 0.4167, 0.6552, 0.5, 0.6552, 0.5, 0.6552, 0.4167, 0.6552, 0.75, 0.8292, 0.8333, 0.8292, 0.8333, 0.8292, 0.75, 0.8292, 0.3333, 0.6878, 0.25, 0.6878, 0.25, 0.6878, 0.3333, 0.6878, 0.6667, 0.862, 0.5833, 0.862, 0.5833, 0.862, 0.6667, 0.862, 0.25, 0.6552, 0.3333, 0.6552, 0.3333, 0.6552, 0.25, 0.6552, 0.5833, 0.8292, 0.6667, 0.8292, 0.6667, 0.8292, 0.5833, 0.8292, 0.1667, 0.6878, 0.08333, 0.6878, 0.08333, 0.6878, 0.1667, 0.6878, 0.5, 0.862, 0.4167, 0.862, 0.4167, 0.862, 0.5, 0.862, 0.9167, 0.6878, 0.8333, 0.6878, 0.8333, 0.6878, 0.9167, 0.6878, 0.08333, 0.6878, 7.451e-08, 0.6878, 7.451e-08, 0.6552, 0.08333, 0.6552, 0.08333, 0.862, 7.451e-08, 0.862, 7.451e-08, 0.8292, 0.08333, 0.8292, 0.1667, 0.6878, 0.08333, 0.6878, 0.08333, 0.6552, 0.1667, 0.6552, 0.1667, 0.862, 0.08333, 0.862, 0.08333, 0.8292, 0.1667, 0.8292, 0.25, 0.6878, 0.1667, 0.6878, 0.1667, 0.6552, 0.25, 0.6552, 0.25, 0.862, 0.1667, 0.862, 0.1667, 0.8292, 0.25, 0.8292, 0.3333, 0.6878, 0.25, 0.6878, 0.25, 0.6552, 0.3333, 0.6552, 0.3333, 0.862, 0.25, 0.862, 0.25, 0.8292, 0.3333, 0.8292, 0.4167, 0.6878, 0.3333, 0.6878, 0.3333, 0.6552, 0.4167, 0.6552, 0.4167, 0.862, 0.3333, 0.862, 0.3333, 0.8292, 0.4167, 0.8292, 0.5, 0.6878, 0.4167, 0.6878, 0.4167, 0.6552, 0.5, 0.6552, 0.5, 0.862, 0.4167, 0.862, 0.4167, 0.8292, 0.5, 0.8292, 0.5833, 0.6878, 0.5, 0.6878, 0.5, 0.6552, 0.5833, 0.6552, 0.5833, 0.862, 0.5, 0.862, 0.5, 0.8292, 0.5833, 0.8292, 0.6667, 0.6878, 0.5833, 0.6878, 0.5833, 0.6552, 0.6667, 0.6552, 0.6667, 0.862, 0.5833, 0.862, 0.5833, 0.8292, 0.6667, 0.8292, 0.75, 0.6878, 0.6667, 0.6878, 0.6667, 0.6552, 0.75, 0.6552, 0.75, 0.862, 0.6667, 0.862, 0.6667, 0.8292, 0.75, 0.8292, 0.8333, 0.6878, 0.75, 0.6878, 0.75, 0.6552, 0.8333, 0.6552, 0.8333, 0.862, 0.75, 0.862, 0.75, 0.8292, 0.8333, 0.8292, 0.9167, 0.6878, 0.8333, 0.6878, 0.8333, 0.6552, 0.9167, 0.6552, 0.9167, 0.862, 0.8333, 0.862, 0.8333, 0.8292, 0.9167, 0.8292, 1.0, 0.6878, 0.9167, 0.6878, 0.9167, 0.6552, 1.0, 0.6552, 1.0, 0.862, 0.9167, 0.862, 0.9167, 0.8292, 1.0, 0.8292, 0.9167, 0.6878, 0.8333, 0.6878, 0.8333, 0.6878, 0.9167, 0.6878, 0.75, 0.862, 0.6667, 0.862, 0.6667, 0.862, 0.75, 0.862, 0.1667, 0.8292, 0.25, 0.8292, 0.25, 0.8292, 0.1667, 0.8292, 0.4167, 0.6878, 0.3333, 0.6878, 0.3333, 0.6878, 0.4167, 0.6878, 0.8333, 0.6552, 0.9167, 0.6552, 0.9167, 0.6552, 0.8333, 0.6552, 7.451e-08, 0.6552, 0.08333, 0.6552, 0.08333, 0.6552, 7.451e-08, 0.6552, 0.5833, 0.6878, 0.5, 0.6878, 0.5, 0.6878, 0.5833, 0.6878, 0.08333, 0.862, 7.451e-08, 0.862, 7.451e-08, 0.862, 0.08333, 0.862, 0.25, 0.6552, 0.3333, 0.6552, 0.3333, 0.6552, 0.25, 0.6552, 0.5, 0.6552, 0.5833, 0.6552, 0.5833, 0.6552, 0.5, 0.6552, 0.75, 0.6552, 0.8333, 0.6552, 0.8333, 0.6552, 0.75, 0.6552, 0.9167, 0.862, 0.8333, 0.862, 0.8333, 0.862, 0.9167, 0.862, 0.3333, 0.6878, 0.25, 0.6878, 0.25, 0.6878, 0.3333, 0.6878, 0.5, 0.8292, 0.5833, 0.8292, 0.5833, 0.8292, 0.5, 0.8292, 0.6667, 0.6552, 0.75, 0.6552, 0.75, 0.6552, 0.6667, 0.6552, 0.8333, 0.8292, 0.9167, 0.8292, 0.9167, 0.8292, 0.8333, 0.8292, 0.08333, 0.6552, 0.1667, 0.6552, 0.1667, 0.6552, 0.08333, 0.6552, 0.6667, 0.6878, 0.5833, 0.6878, 0.5833, 0.6878, 0.6667, 0.6878, 0.4167, 0.6552, 0.5, 0.6552, 0.5, 0.6552, 0.4167, 0.6552, 0.75, 0.6878, 0.6667, 0.6878, 0.6667, 0.6878, 0.75, 0.6878, 1.0, 0.6878, 0.9167, 0.6878, 0.9167, 0.6878, 1.0, 0.6878, 0.08333, 0.8292, 0.1667, 0.8292, 0.1667, 0.8292, 0.08333, 0.8292, 0.1667, 0.6552, 0.25, 0.6552, 0.25, 0.6552, 0.1667, 0.6552, 0.6667, 0.862, 0.5833, 0.862, 0.5833, 0.862, 0.6667, 0.862, 0.8567, 0.4348, 0.75, 0.4634, 0.75, 0.49, 0.87, 0.4578, 0.25, 0.4634, 0.3567, 0.4348, 0.37, 0.4578, 0.25, 0.49, 0.9348, 0.3567, 0.8567, 0.4348, 0.87, 0.4578, 0.9578, 0.37, 0.3567, 0.4348, 0.4348, 0.3567, 0.4578, 0.37, 0.37, 0.4578, 0.9634, 0.25, 0.9348, 0.3567, 0.9578, 0.37, 0.99, 0.25, 0.4348, 0.3567, 0.4634, 0.25, 0.49, 0.25, 0.4578, 0.37, 0.9348, 0.1433, 0.9634, 0.25, 0.99, 0.25, 0.9578, 0.13, 0.4634, 0.25, 0.4348, 0.1433, 0.4578, 0.13, 0.49, 0.25, 0.8567, 0.06521, 0.9348, 0.1433, 0.9578, 0.13, 0.87, 0.04215, 0.4348, 0.1433, 0.3567, 0.06521, 0.37, 0.04215, 0.4578, 0.13, 0.75, 0.03662, 0.8567, 0.06521, 0.87, 0.04215, 0.75, 0.01, 0.3567, 0.06521, 0.25, 0.03662, 0.25, 0.01, 0.37, 0.04215, 0.6433, 0.06521, 0.75, 0.03662, 0.75, 0.01, 0.63, 0.04215, 0.25, 0.03662, 0.1433, 0.06521, 0.13, 0.04215, 0.25, 0.01, 0.5652, 0.1433, 0.6433, 0.06521, 0.63, 0.04215, 0.5422, 0.13, 0.1433, 0.06521, 0.06521, 0.1433, 0.04215, 0.13, 0.13, 0.04215, 0.5366, 0.25, 0.5652, 0.1433, 0.5422, 0.13, 0.51, 0.25, 0.06521, 0.1433, 0.03662, 0.25, 0.01, 0.25, 0.04215, 0.13, 0.5652, 0.3567, 0.5366, 0.25, 0.51, 0.25, 0.5422, 0.37, 0.03662, 0.25, 0.06521, 0.3567, 0.04215, 0.37, 0.01, 0.25, 0.6433, 0.4348, 0.5652, 0.3567, 0.5422, 0.37, 0.63, 0.4578, 0.06521, 0.3567, 0.1433, 0.4348, 0.13, 0.4578, 0.04215, 0.37, 0.75, 0.4634, 0.6433, 0.4348, 0.63, 0.4578, 0.75, 0.49, 0.1433, 0.4348, 0.25, 0.4634, 0.25, 0.49, 0.13, 0.4578, 0.1433, 0.06521, 0.25, 0.03662, 0.03662, 0.25, 0.06521, 0.1433, 0.06521, 0.1433, 0.1433, 0.06521, 0.1433, 0.06521, 0.06521, 0.1433, 0.4634, 0.25, 0.4348, 0.3567, 0.4348, 0.3567, 0.4634, 0.25, 0.06521, 0.3567, 0.03662, 0.25, 0.03662, 0.25, 0.06521, 0.3567, 0.3567, 0.06521, 0.4348, 0.1433, 0.4348, 0.1433, 0.3567, 0.06521, 0.25, 0.4634, 0.1433, 0.4348, 0.1433, 0.4348, 0.25, 0.4634, 0.1433, 0.06521, 0.25, 0.03662, 0.25, 0.03662, 0.1433, 0.06521, 0.4348, 0.3567, 0.3567, 0.4348, 0.3567, 0.4348, 0.4348, 0.3567, 0.03662, 0.25, 0.06521, 0.1433, 0.06521, 0.1433, 0.03662, 0.25, 0.4348, 0.1433, 0.4634, 0.25, 0.4634, 0.25, 0.4348, 0.1433, 0.1433, 0.4348, 0.06521, 0.3567, 0.06521, 0.3567, 0.1433, 0.4348, 0.25, 0.03662, 0.3567, 0.06521, 0.3567, 0.06521, 0.25, 0.03662, 0.25, 0.03662, 0.3567, 0.06521, 0.06521, 0.3567, 0.03662, 0.25, 0.3567, 0.06521, 0.4348, 0.1433, 0.1433, 0.4348, 0.06521, 0.3567, 0.4348, 0.1433, 0.4634, 0.25, 0.25, 0.4634, 0.1433, 0.4348, 0.3567, 0.4348, 0.25, 0.4634, 0.4634, 0.25, 0.4348, 0.3567, 0.75, 0.4634, 0.8567, 0.4348, 0.9348, 0.3567, 0.9634, 0.25, 0.9348, 0.1433, 0.8567, 0.06521, 0.75, 0.03662, 0.6433, 0.06521, 0.5652, 0.1433, 0.5366, 0.25, 0.5652, 0.3567, 0.6433, 0.4348, 0.9348, 0.1433, 0.8567, 0.06521, 0.8567, 0.06521, 0.9348, 0.1433, 0.6433, 0.4348, 0.75, 0.4634, 0.75, 0.4634, 0.6433, 0.4348, 0.75, 0.03662, 0.6433, 0.06521, 0.6433, 0.06521, 0.75, 0.03662, 0.8567, 0.4348, 0.9348, 0.3567, 0.9348, 0.3567, 0.8567, 0.4348, 0.5652, 0.1433, 0.5366, 0.25, 0.5366, 0.25, 0.5652, 0.1433, 0.9634, 0.25, 0.9348, 0.1433, 0.9348, 0.1433, 0.9634, 0.25, 0.5652, 0.3567, 0.6433, 0.4348, 0.6433, 0.4348, 0.5652, 0.3567, 0.8567, 0.06521, 0.75, 0.03662, 0.75, 0.03662, 0.8567, 0.06521, 0.75, 0.4634, 0.8567, 0.4348, 0.8567, 0.4348, 0.75, 0.4634, 0.6433, 0.06521, 0.5652, 0.1433, 0.5652, 0.1433, 0.6433, 0.06521, 0.9348, 0.3567, 0.9634, 0.25, 0.9634, 0.25, 0.9348, 0.3567, 0.8333, 0.862, 0.8333, 0.9676, 0.75, 0.9676, 0.75, 0.862, 0.75, 0.862, 0.75, 0.9676, 0.6667, 0.9676, 0.6667, 0.862, 0.6667, 0.862, 0.6667, 0.9676, 0.5833, 0.9676, 0.5833, 0.862, 0.5833, 0.862, 0.5833, 0.9676, 0.5, 0.9676, 0.5, 0.862, 0.5, 0.862, 0.5, 0.9676, 0.4167, 0.9676, 0.4167, 0.862, 0.4167, 0.862, 0.4167, 0.9676, 0.3333, 0.9676, 0.3333, 0.862, 0.3333, 0.862, 0.3333, 0.9676, 0.25, 0.9676, 0.25, 0.862, 0.25, 0.862, 0.25, 0.9676, 0.1667, 0.9676, 0.1667, 0.862, 0.1667, 0.862, 0.1667, 0.9676, 0.08333, 0.9676, 0.08333, 0.862, 0.08333, 0.862, 0.08333, 0.9676, 7.451e-08, 0.9676, 7.451e-08, 0.862, 1.0, 0.862, 1.0, 0.9676, 0.9167, 0.9676, 0.9167, 0.862, 0.9167, 0.862, 0.9167, 0.9676, 0.8333, 0.9676, 0.8333, 0.862, 0.08333, 0.9676, 0.1667, 0.9676, 0.1667, 0.9676, 0.08333, 0.9676, 0.3333, 0.9676, 0.4167, 0.9676, 0.4167, 0.9676, 0.3333, 0.9676, 0.5833, 0.9676, 0.6667, 0.9676, 0.6667, 0.9676, 0.5833, 0.9676, 7.451e-08, 0.9676, 0.08333, 0.9676, 0.08333, 0.9676, 7.451e-08, 0.9676, 0.25, 0.9676, 0.3333, 0.9676, 0.3333, 0.9676, 0.25, 0.9676, 0.5, 0.9676, 0.5833, 0.9676, 0.5833, 0.9676, 0.5, 0.9676, 0.9167, 0.9676, 1.0, 0.9676, 1.0, 0.9676, 0.9167, 0.9676, 0.75, 0.9676, 0.8333, 0.9676, 0.8333, 0.9676, 0.75, 0.9676, 0.1667, 0.9676, 0.25, 0.9676, 0.25, 0.9676, 0.1667, 0.9676, 0.4167, 0.9676, 0.5, 0.9676, 0.5, 0.9676, 0.4167, 0.9676, 0.8333, 0.9676, 0.9167, 0.9676, 0.9167, 0.9676, 0.8333, 0.9676, 0.6667, 0.9676, 0.75, 0.9676, 0.75, 0.9676, 0.6667, 0.9676, 0.9167, 0.9676, 0.9167, 1.0, 0.8333, 1.0, 0.8333, 0.9676, 1.0, 0.9676, 1.0, 1.0, 0.9167, 1.0, 0.9167, 0.9676, 0.08333, 0.9676, 0.08333, 1.0, 7.451e-08, 1.0, 7.451e-08, 0.9676, 0.1667, 0.9676, 0.1667, 1.0, 0.08333, 1.0, 0.08333, 0.9676, 0.25, 0.9676, 0.25, 1.0, 0.1667, 1.0, 0.1667, 0.9676, 0.3333, 0.9676, 0.3333, 1.0, 0.25, 1.0, 0.25, 0.9676, 0.4167, 0.9676, 0.4167, 1.0, 0.3333, 1.0, 0.3333, 0.9676, 0.5, 0.9676, 0.5, 1.0, 0.4167, 1.0, 0.4167, 0.9676, 0.5833, 0.9676, 0.5833, 1.0, 0.5, 1.0, 0.5, 0.9676, 0.6667, 0.9676, 0.6667, 1.0, 0.5833, 1.0, 0.5833, 0.9676, 0.75, 0.9676, 0.75, 1.0, 0.6667, 1.0, 0.6667, 0.9676, 0.8333, 0.9676, 0.8333, 1.0, 0.75, 1.0, 0.75, 0.9676, 0.37, 0.04215, 0.25, 0.01, 0.25, 0.01, 0.37, 0.04215, 0.5, 0.9676, 0.5833, 0.9676, 0.5833, 0.9676, 0.5, 0.9676, 0.04215, 0.37, 0.13, 0.4578, 0.13, 0.4578, 0.04215, 0.37, 0.8333, 0.9676, 0.9167, 0.9676, 0.9167, 0.9676, 0.8333, 0.9676, 0.4167, 0.9676, 0.5, 0.9676, 0.5, 0.9676, 0.4167, 0.9676, 0.49, 0.25, 0.4578, 0.13, 0.4578, 0.13, 0.49, 0.25, 0.04215, 0.13, 0.01, 0.25, 0.01, 0.25, 0.04215, 0.13, 0.3333, 0.9676, 0.4167, 0.9676, 0.4167, 0.9676, 0.3333, 0.9676, 0.37, 0.4578, 0.4578, 0.37, 0.4578, 0.37, 0.37, 0.4578, 0.25, 0.01, 0.13, 0.04215, 0.13, 0.04215, 0.25, 0.01, 0.25, 0.9676, 0.3333, 0.9676, 0.3333, 0.9676, 0.25, 0.9676, 0.13, 0.4578, 0.25, 0.49, 0.25, 0.49, 0.13, 0.4578, 0.25, 0.536, 0.1667, 0.536, 0.1667, 0.536, 0.25, 0.536, 0.63, 0.4578, 0.5422, 0.37, 0.5422, 0.37, 0.63, 0.4578, 0.75, 0.01, 0.87, 0.04215, 0.87, 0.04215, 0.75, 0.01, 0.9167, 0.536, 0.8333, 0.536, 0.8333, 0.536, 0.9167, 0.536, 0.3333, 0.536, 0.25, 0.536, 0.25, 0.536, 0.3333, 0.536, 0.08333, 0.536, 7.451e-08, 0.536, 7.451e-08, 0.536, 0.08333, 0.536, 0.87, 0.4578, 0.75, 0.49, 0.75, 0.49, 0.87, 0.4578, 0.5422, 0.13, 0.63, 0.04215, 0.63, 0.04215, 0.5422, 0.13, 0.4167, 0.536, 0.3333, 0.536, 0.3333, 0.536, 0.4167, 0.536, 0.99, 0.25, 0.9578, 0.37, 0.9578, 0.37, 0.99, 0.25, 1.0, 0.536, 0.9167, 0.536, 0.9167, 0.536, 1.0, 0.536, 0.5, 0.536, 0.4167, 0.536, 0.4167, 0.536, 0.5, 0.536, 1.0, 0.5, 1.0, 0.536, 0.9167, 0.536, 0.9167, 0.5, 0.08333, 0.5, 0.08333, 0.536, 7.451e-08, 0.536, 7.451e-08, 0.5, 0.9167, 0.5, 0.9167, 0.536, 0.8333, 0.536, 0.8333, 0.5, 0.8333, 0.5, 0.8333, 0.536, 0.75, 0.536, 0.75, 0.5, 0.75, 0.5, 0.75, 0.536, 0.6667, 0.536, 0.6667, 0.5, 0.6667, 0.5, 0.6667, 0.536, 0.5833, 0.536, 0.5833, 0.5, 0.5833, 0.5, 0.5833, 0.536, 0.5, 0.536, 0.5, 0.5, 0.5, 0.5, 0.5, 0.536, 0.4167, 0.536, 0.4167, 0.5, 0.4167, 0.5, 0.4167, 0.536, 0.3333, 0.536, 0.3333, 0.5, 0.3333, 0.5, 0.3333, 0.536, 0.25, 0.536, 0.25, 0.5, 0.25, 0.5, 0.25, 0.536, 0.1667, 0.536, 0.1667, 0.5, 0.1667, 0.5, 0.1667, 0.536, 0.08333, 0.536, 0.08333, 0.5, 0.8333, 0.536, 0.75, 0.536, 0.75, 0.536, 0.8333, 0.536, 0.9578, 0.13, 0.99, 0.25, 0.99, 0.25, 0.9578, 0.13, 0.1667, 0.536, 0.08333, 0.536, 0.08333, 0.536, 0.1667, 0.536, 0.51, 0.25, 0.5422, 0.13, 0.5422, 0.13, 0.51, 0.25, 0.75, 0.536, 0.6667, 0.536, 0.6667, 0.536, 0.75, 0.536, 0.9578, 0.37, 0.87, 0.4578, 0.87, 0.4578, 0.9578, 0.37, 0.6667, 0.536, 0.5833, 0.536, 0.5833, 0.536, 0.6667, 0.536, 0.63, 0.04215, 0.75, 0.01, 0.75, 0.01, 0.63, 0.04215, 0.75, 0.49, 0.63, 0.4578, 0.63, 0.4578, 0.75, 0.49, 0.5833, 0.536, 0.5, 0.536, 0.5, 0.536, 0.5833, 0.536, 0.87, 0.04215, 0.9578, 0.13, 0.9578, 0.13, 0.87, 0.04215, 0.5422, 0.37, 0.51, 0.25, 0.51, 0.25, 0.5422, 0.37])
_uv = me_cylinder.uv_layers.new(name='automap')
_uv.uv.foreach_set('vector', [1.464, 2.305, 0.389, 2.593, 0.389, 2.752, 1.543, 2.442, 1.755, -0.6791, 1.755, 1.271, 2.755, 1.271, 2.755, -0.6791, 1.809, -0.6791, 1.809, 1.271, 0.4434, 1.271, 0.5057, -0.5994, 0.5057, -0.5994, 0.4434, 1.271, -0.9226, 1.271, -0.9226, -0.6791, 2.755, -0.6791, 2.755, 1.271, 1.753, 1.273, 1.755, -0.6791, 1.755, -0.6791, 1.753, 1.273, 0.4066, 1.204, 0.3156, -0.6024, 0.3156, -0.6024, 0.4066, 1.204, -0.977, 1.271, -0.9772, -0.7161, -1.923, -0.7161, -1.923, 1.271, -0.9226, 1.271, -0.9226, -0.6791, -0.9226, -0.6791, -0.9226, 1.271, 0.4734, 1.165, 0.3642, -0.7576, 0.3642, -0.7576, 0.4734, 1.165, 1.809, 1.271, 1.809, -0.6791, 1.278, 3.589, 0.389, 3.589, 0.389, 3.326, 1.278, 3.326, -1.977, -0.6791, -1.977, 1.271, -0.9694, 1.277, -0.977, -0.6791, 0.5833, 0.9676, 0.6667, 0.9676, 0.6667, 0.9676, 0.5833, 0.9676, 0.4434, -3.269, 1.332, -3.269, 1.332, -2.899, 0.4434, -2.899, 0.389, -0.6791, 0.3749, 1.19, 1.755, 1.271, 1.755, -0.6791, 0.25, 0.49, 0.37, 0.4578, 0.37, 0.4578, 0.25, 0.49, 0.5, 0.6878, 0.4167, 0.6878, 0.4167, 0.6878, 0.5, 0.6878, -1.473, -2.793, -1.905, -1.218, -0.9354, -1.218, -0.6863, -2.793, 7.451e-08, 0.9676, 0.08333, 0.9676, 0.08333, 0.9676, 7.451e-08, 0.9676, 0.4434, -2.793, 0.4377, -1.223, 1.768, -1.218, 1.519, -2.793, 0.13, 0.04215, 0.04215, 0.13, 0.04215, 0.13, 0.13, 0.04215, -0.6319, -2.793, -0.881, -1.218, 0.4377, -1.223, 0.4434, -2.793, 0.4578, 0.37, 0.49, 0.25, 0.49, 0.25, 0.4578, 0.37, -0.6579, -2.665, -0.9354, -1.222, -1.905, -1.218, -1.473, -2.793, 0.6667, 0.9676, 0.75, 0.9676, 0.75, 0.9676, 0.6667, 0.9676, 0.389, -2.793, 0.3888, -1.218, -0.9354, -1.222, -0.6579, -2.665, 0.08333, 0.9676, 0.1667, 0.9676, 0.1667, 0.9676, 0.08333, 0.9676, 1.464, -2.793, 1.713, -1.218, 0.3888, -1.218, 0.389, -2.793, 2.539, 0.4434, 2.251, 1.521, 2.388, 1.598, 2.697, 0.4434, 2.251, -2.793, 2.683, -1.218, 1.713, -1.218, 1.464, -2.793, 0.01, 0.25, 0.04215, 0.37, 0.04215, 0.37, 0.01, 0.25, 0.4434, -2.793, 0.4779, -1.248, -0.881, -1.218, -0.6319, -2.793, 0.4578, 0.13, 0.37, 0.04215, 0.37, 0.04215, 0.4578, 0.13, 1.514, -2.875, 1.768, -1.218, 0.4779, -1.248, 0.4434, -2.793, 0.1667, 0.9676, 0.25, 0.9676, 0.25, 0.9676, 0.1667, 0.9676, 1.479, -2.677, 1.713, -1.218, 2.683, -1.218, 2.252, -2.875, -0.6863, -2.793, -0.9354, -1.218, 0.389, -1.218, 0.389, -2.793, -0.977, -0.6791, -0.9694, 1.277, 0.3749, 1.19, 0.389, -0.6791, 0.4066, -2.324, 1.753, -1.923, 1.753, -1.923, 0.4066, -2.324, -1.905, 1.768, -2.26, 0.4377, -2.26, 0.4377, -1.905, 1.768, 1.713, 2.737, 0.389, 3.092, 0.389, 3.092, 1.713, 2.737, 1.648, -1.855, 0.389, -2.195, 0.389, -2.195, 1.648, -1.855, -2.348, 0.3642, -1.977, 1.809, -1.977, 1.809, -2.348, 0.3642, 2.755, -0.9226, 3.121, 0.4434, 3.121, 0.4434, 2.755, -0.9226, -1.905, -0.881, -0.9354, -1.85, -0.9354, -1.85, -1.905, -0.881, -0.977, 2.809, 0.389, 3.175, 0.389, 3.175, -0.977, 2.809, 0.389, 3.175, 1.755, 2.809, 1.755, 2.809, 0.389, 3.175, 3.028, 0.4434, 2.69, -0.8276, 2.69, -0.8276, 3.028, 0.4434, -0.9772, -1.923, -1.977, -0.9226, -1.977, -0.9226, -0.9772, -1.923, 2.755, 1.809, 1.755, 2.809, 1.755, 2.809, 2.755, 1.809, 0.3888, -2.205, 1.713, -1.85, 1.713, -1.85, 0.3888, -2.205, -0.9694, 2.812, -1.977, 1.809, -1.977, 1.809, -0.9694, 2.812, 1.708, 2.729, 2.674, 1.763, 2.674, 1.763, 1.708, 2.729, 1.755, -1.923, 0.3156, -2.275, 0.3156, -2.275, 1.755, -1.923, -1.896, 1.763, -0.836, 2.762, -0.836, 2.762, -1.896, 1.763, 2.683, -0.881, 3.047, 0.4779, 3.047, 0.4779, 2.683, -0.881, -2.355, 0.4734, -1.977, -0.9226, -1.977, -0.9226, -2.355, 0.4734, 3.141, 0.5057, 2.755, -0.9226, 2.755, -0.9226, 3.141, 0.5057, -1.896, -0.876, -2.25, 0.4445, -2.25, 0.4445, -1.896, -0.876, 2.683, 1.768, 1.713, 2.737, 1.713, 2.737, 2.683, 1.768, -0.977, -1.923, 0.4066, -2.324, 0.4066, -2.324, -0.977, -1.923, -0.9354, 2.737, -1.905, 1.768, -1.905, 1.768, -0.9354, 2.737, 0.389, -2.793, 0.389, -1.218, 1.713, -1.218, 1.479, -2.677, 0.3333, 0.8292, 0.4167, 0.8292, 0.4167, 0.8292, 0.3333, 0.8292, 0.8333, 0.6878, 0.75, 0.6878, 0.75, 0.6878, 0.8333, 0.6878, 0.4167, 0.862, 0.3333, 0.862, 0.3333, 0.862, 0.4167, 0.862, 0.08333, 0.6878, 7.451e-08, 0.6878, 7.451e-08, 0.6878, 0.08333, 0.6878, 3.121, 0.4434, 2.755, 1.809, 2.853, 1.866, 3.234, 0.4434, 0.3333, 0.6552, 0.4167, 0.6552, 0.4167, 0.6552, 0.3333, 0.6552, 0.5, 0.862, 0.4167, 0.862, 0.4167, 0.862, 0.5, 0.862, 0.3333, 0.862, 0.25, 0.862, 0.25, 0.862, 0.3333, 0.862, 0.8333, 0.862, 0.75, 0.862, 0.75, 0.862, 0.8333, 0.862, 0.25, 0.8292, 0.3333, 0.8292, 0.3333, 0.8292, 0.25, 0.8292, 0.4167, 0.8292, 0.5, 0.8292, 0.5, 0.8292, 0.4167, 0.8292, 0.5833, 0.8292, 0.6667, 0.8292, 0.6667, 0.8292, 0.5833, 0.8292, 7.451e-08, 0.8292, 0.08333, 0.8292, 0.08333, 0.8292, 7.451e-08, 0.8292, 2.755, -0.9226, 3.121, 0.4434, 3.234, 0.4434, 2.853, -0.9792, 0.9167, 0.8292, 1.0, 0.8292, 1.0, 0.8292, 0.9167, 0.8292, 0.5833, 0.862, 0.5, 0.862, 0.5, 0.862, 0.5833, 0.862, 0.25, 0.862, 0.1667, 0.862, 0.1667, 0.862, 0.25, 0.862, 1.0, 0.862, 0.9167, 0.862, 0.9167, 0.862, 1.0, 0.862, 0.5833, 0.6552, 0.6667, 0.6552, 0.6667, 0.6552, 0.5833, 0.6552, 0.1667, 0.862, 0.08333, 0.862, 0.08333, 0.862, 0.1667, 0.862, 0.1667, 0.6878, 0.08333, 0.6878, 0.08333, 0.6878, 0.1667, 0.6878, 0.25, 0.6878, 0.1667, 0.6878, 0.1667, 0.6878, 0.25, 0.6878, 0.9167, 0.6552, 1.0, 0.6552, 1.0, 0.6552, 0.9167, 0.6552, 0.389, 3.082, 1.708, 2.729, 1.708, 2.729, 0.389, 3.082, 0.389, 3.092, -0.9354, 2.737, -0.9354, 2.737, 0.389, 3.092, -0.9304, -1.842, -1.896, -0.876, -1.896, -0.876, -0.9304, -1.842, 2.755, 1.809, 3.141, 0.5057, 3.141, 0.5057, 2.755, 1.809, 1.755, 2.809, 0.3749, 3.221, 0.3749, 3.221, 1.755, 2.809, -1.977, -0.9226, -0.977, -1.923, -0.977, -1.923, -1.977, -0.9226, 3.047, 0.4779, 2.683, 1.768, 2.683, 1.768, 3.047, 0.4779, -2.25, 0.4445, -1.896, 1.763, -1.896, 1.763, -2.25, 0.4445, 2.755, -0.9226, 1.755, -1.923, 1.755, -1.923, 2.755, -0.9226, -0.836, 2.762, 0.389, 3.082, 0.389, 3.082, -0.836, 2.762, -1.977, 1.809, -2.355, 0.4734, -2.355, 0.4734, -1.977, 1.809, 1.713, -1.85, 2.683, -0.881, 2.683, -0.881, 1.713, -1.85, 0.3156, -2.275, -0.9772, -1.923, -0.9772, -1.923, 0.3156, -2.275, 2.674, 1.763, 3.028, 0.4434, 3.028, 0.4434, 2.674, 1.763, 0.3749, 3.221, -0.9694, 2.812, -0.9694, 2.812, 0.3749, 3.221, -0.9354, -1.85, 0.3888, -2.205, 0.3888, -2.205, -0.9354, -1.85, 3.121, 0.4434, 2.755, 1.809, 2.755, 1.809, 3.121, 0.4434, -1.977, -0.9226, -2.348, 0.3642, -2.348, 0.3642, -1.977, -0.9226, 2.69, -0.8276, 1.648, -1.855, 1.648, -1.855, 2.69, -0.8276, -2.26, 0.4377, -1.905, -0.881, -1.905, -0.881, -2.26, 0.4377, 1.753, -1.923, 2.755, -0.9226, 2.755, -0.9226, 1.753, -1.923, -1.977, 1.809, -0.977, 2.809, -0.977, 2.809, -1.977, 1.809, 0.389, -2.195, -0.9304, -1.842, -0.9304, -1.842, 0.389, -2.195, 1.755, 2.809, 2.755, 1.809, 2.755, 1.809, 1.755, 2.809, 0.08333, 0.6878, 7.451e-08, 0.6878, 7.451e-08, 0.6552, 0.08333, 0.6552, 0.08333, 0.862, 7.451e-08, 0.862, 7.451e-08, 0.8292, 0.08333, 0.8292, 0.1667, 0.6878, 0.08333, 0.6878, 0.08333, 0.6552, 0.1667, 0.6552, 0.1667, 0.862, 0.08333, 0.862, 0.08333, 0.8292, 0.1667, 0.8292, 0.25, 0.6878, 0.1667, 0.6878, 0.1667, 0.6552, 0.25, 0.6552, 0.25, 0.862, 0.1667, 0.862, 0.1667, 0.8292, 0.25, 0.8292, 0.3333, 0.6878, 0.25, 0.6878, 0.25, 0.6552, 0.3333, 0.6552, 0.3333, 0.862, 0.25, 0.862, 0.25, 0.8292, 0.3333, 0.8292, 0.4167, 0.6878, 0.3333, 0.6878, 0.3333, 0.6552, 0.4167, 0.6552, 0.4167, 0.862, 0.3333, 0.862, 0.3333, 0.8292, 0.4167, 0.8292, 0.5, 0.6878, 0.4167, 0.6878, 0.4167, 0.6552, 0.5, 0.6552, 0.5, 0.862, 0.4167, 0.862, 0.4167, 0.8292, 0.5, 0.8292, 0.5833, 0.6878, 0.5, 0.6878, 0.5, 0.6552, 0.5833, 0.6552, 0.5833, 0.862, 0.5, 0.862, 0.5, 0.8292, 0.5833, 0.8292, 0.6667, 0.6878, 0.5833, 0.6878, 0.5833, 0.6552, 0.6667, 0.6552, 0.6667, 0.862, 0.5833, 0.862, 0.5833, 0.8292, 0.6667, 0.8292, 0.75, 0.6878, 0.6667, 0.6878, 0.6667, 0.6552, 0.75, 0.6552, 0.75, 0.862, 0.6667, 0.862, 0.6667, 0.8292, 0.75, 0.8292, 0.8333, 0.6878, 0.75, 0.6878, 0.75, 0.6552, 0.8333, 0.6552, 0.8333, 0.862, 0.75, 0.862, 0.75, 0.8292, 0.8333, 0.8292, 0.9167, 0.6878, 0.8333, 0.6878, 0.8333, 0.6552, 0.9167, 0.6552, 0.9167, 0.862, 0.8333, 0.862, 0.8333, 0.8292, 0.9167, 0.8292, 1.0, 0.6878, 0.9167, 0.6878, 0.9167, 0.6552, 1.0, 0.6552, 1.0, 0.862, 0.9167, 0.862, 0.9167, 0.8292, 1.0, 0.8292, 0.9167, 0.6878, 0.8333, 0.6878, 0.8333, 0.6878, 0.9167, 0.6878, 0.75, 0.862, 0.6667, 0.862, 0.6667, 0.862, 0.75, 0.862, 0.1667, 0.8292, 0.25, 0.8292, 0.25, 0.8292, 0.1667, 0.8292, 0.4167, 0.6878, 0.3333, 0.6878, 0.3333, 0.6878, 0.4167, 0.6878, 2.683, 1.768, 1.713, 2.737, 1.768, 2.832, 2.778, 1.823, 7.451e-08, 0.6552, 0.08333, 0.6552, 0.08333, 0.6552, 7.451e-08, 0.6552, 0.5833, 0.6878, 0.5, 0.6878, 0.5, 0.6878, 0.5833, 0.6878, 0.08333, 0.862, 7.451e-08, 0.862, 7.451e-08, 0.862, 0.08333, 0.862, 0.25, 0.6552, 0.3333, 0.6552, 0.3333, 0.6552, 0.25, 0.6552, 0.5, 0.6552, 0.5833, 0.6552, 0.5833, 0.6552, 0.5, 0.6552, 3.047, 0.4779, 2.683, 1.768, 2.778, 1.823, 3.157, 0.476, 0.9167, 0.862, 0.8333, 0.862, 0.8333, 0.862, 0.9167, 0.862, 0.3333, 0.6878, 0.25, 0.6878, 0.25, 0.6878, 0.3333, 0.6878, 0.5, 0.8292, 0.5833, 0.8292, 0.5833, 0.8292, 0.5, 0.8292, 2.683, -0.881, 3.047, 0.4779, 3.157, 0.476, 2.778, -0.9359, 2.755, 1.809, 1.755, 2.809, 1.812, 2.907, 2.853, 1.866, 0.08333, 0.6552, 0.1667, 0.6552, 0.1667, 0.6552, 0.08333, 0.6552, 0.6667, 0.6878, 0.5833, 0.6878, 0.5833, 0.6878, 0.6667, 0.6878, 0.4167, 0.6552, 0.5, 0.6552, 0.5, 0.6552, 0.4167, 0.6552, 0.75, 0.6878, 0.6667, 0.6878, 0.6667, 0.6878, 0.75, 0.6878, 1.0, 0.6878, 0.9167, 0.6878, 0.9167, 0.6878, 1.0, 0.6878, 0.08333, 0.8292, 0.1667, 0.8292, 0.1667, 0.8292, 0.08333, 0.8292, 0.1667, 0.6552, 0.25, 0.6552, 0.25, 0.6552, 0.1667, 0.6552, 0.6667, 0.862, 0.5833, 0.862, 0.5833, 0.862, 0.6667, 0.862, 1.278, 1.983, 0.389, 2.222, 0.389, 2.443, 1.391, 2.176, 0.389, 2.222, 1.278, 1.983, 1.389, 2.175, 0.389, 2.443, 1.929, 1.332, 1.278, 1.983, 1.391, 2.176, 2.121, 1.443, 1.278, 1.983, 1.929, 1.347, 2.123, 1.486, 1.389, 2.175, 2.167, 0.4434, 1.929, 1.332, 2.121, 1.443, 2.389, 0.4434, 1.929, 1.347, 2.167, 0.4434, 2.389, 0.4434, 2.123, 1.486, 1.929, -0.4457, 2.167, 0.4434, 2.389, 0.4434, 2.121, -0.5566, 2.167, 0.4434, 1.929, -0.4457, 2.121, -0.5566, 2.389, 0.4434, 1.278, -1.097, 1.929, -0.4457, 2.121, -0.5566, 1.389, -1.289, 1.929, -0.4457, 1.278, -1.093, 1.391, -1.257, 2.121, -0.5566, 0.389, -1.335, 1.278, -1.097, 1.389, -1.289, 0.389, -1.557, 1.278, -1.093, 0.389, -1.335, 0.389, -1.557, 1.391, -1.257, -0.5001, -1.097, 0.389, -1.335, 0.389, -1.557, -0.6093, -1.289, 0.389, -1.335, -0.5075, -1.11, -0.6428, -1.347, 0.389, -1.557, -1.151, -0.4457, -0.5001, -1.097, -0.6093, -1.289, -1.343, -0.5566, -0.5075, -1.11, -1.169, -0.4379, -1.398, -0.5336, -0.6428, -1.347, -1.389, 0.4434, -1.151, -0.4457, -1.343, -0.5566, -1.611, 0.4434, -1.169, -0.4379, -1.389, 0.4434, -1.611, 0.4434, -1.398, -0.5336, -1.151, 1.332, -1.389, 0.4434, -1.611, 0.4434, -1.343, 1.443, -1.389, 0.4434, -1.163, 1.327, -1.394, 1.423, -1.611, 0.4434, -0.5001, 1.983, -1.151, 1.332, -1.343, 1.443, -0.611, 2.175, -1.163, 1.327, -0.5001, 1.983, -0.611, 2.175, -1.394, 1.423, 0.389, 2.222, -0.5001, 1.983, -0.611, 2.175, 0.389, 2.443, -0.5001, 1.983, 0.389, 2.222, 0.389, 2.443, -0.611, 2.175, 0.1433, 0.06521, 0.25, 0.03662, 0.03662, 0.25, 0.06521, 0.1433, -0.4379, 3.607, -1.11, 3.583, -1.098, 3.325, -0.4433, 3.332, 0.4434, 3.589, 1.347, 3.599, 1.336, 3.329, 0.4434, 3.326, 1.327, 3.594, 0.4434, 3.589, 0.4434, 3.326, 1.331, 3.328, 1.278, 3.592, 1.929, 3.589, 1.929, 3.326, 1.278, 3.326, 0.389, 3.589, -0.5001, 3.589, -0.5001, 3.326, 0.389, 3.326, -0.5075, 3.583, 0.389, 3.589, 0.389, 3.326, -0.501, 3.325, 1.929, 3.599, 1.278, 3.589, 1.278, 3.326, 1.929, 3.329, 0.4434, 3.589, -0.4379, 3.607, -0.4433, 3.332, 0.4434, 3.326, -0.4457, 3.589, 0.4434, 3.589, 0.4434, 3.326, -0.4457, 3.326, -0.5001, 3.589, -1.163, 3.594, -1.154, 3.328, -0.5001, 3.326, 0.389, 3.589, 1.278, 3.592, 1.278, 3.326, 0.389, 3.326, 0.25, 0.03662, 0.3567, 0.06521, 0.06521, 0.3567, 0.03662, 0.25, 0.3567, 0.06521, 0.4348, 0.1433, 0.1433, 0.4348, 0.06521, 0.3567, 0.4348, 0.1433, 0.4634, 0.25, 0.25, 0.4634, 0.1433, 0.4348, 0.3567, 0.4348, 0.25, 0.4634, 0.4634, 0.25, 0.4348, 0.3567, 0.389, 2.222, 1.281, 1.984, 1.929, 1.332, 2.167, 0.4434, 1.929, -0.4457, 1.278, -1.097, 0.389, -1.335, -0.4917, -1.099, -1.151, -0.4457, -1.389, 0.4434, -1.151, 1.332, -0.5001, 1.983, 1.929, -3.269, 1.278, -3.269, 1.278, -2.899, 1.929, -2.899, -0.5001, -3.269, 0.389, -3.269, 0.389, -2.899, -0.5001, -2.899, 0.389, -3.269, -0.5001, -3.269, -0.4917, -2.861, 0.389, -2.899, 1.983, -3.269, 1.332, -3.269, 1.332, -2.91, 1.984, -2.879, -0.4457, -3.269, 0.4434, -3.269, 0.4434, -2.899, -0.4457, -2.899, 0.4434, -3.269, -0.4457, -3.269, -0.4457, -2.899, 0.4434, -2.899, -1.151, -3.269, -0.5001, -3.269, -0.5001, -2.899, -1.151, -2.899, 1.278, -3.269, 0.389, -3.269, 0.389, -2.899, 1.278, -2.899, 0.389, -3.269, 1.278, -3.269, 1.281, -2.879, 0.389, -2.899, -0.5001, -3.269, -1.151, -3.269, -1.151, -2.899, -0.4917, -2.861, 1.332, -3.269, 0.4434, -3.269, 0.4434, -2.899, 1.332, -2.91, 1.763, 1.807, 1.521, 3.173, 0.4434, 3.171, 0.4434, 1.807, 0.4434, 1.807, 0.4434, 3.171, -0.6316, 3.171, -0.8276, 1.868, 2.69, 1.868, 2.251, 3.171, 1.464, 3.171, 1.648, 1.873, 1.648, 1.873, 1.464, 3.171, 0.389, 3.171, 0.389, 1.807, 0.389, 1.807, 0.389, 3.171, -0.687, 3.17, -0.9304, 1.807, -0.9304, 1.807, -0.687, 3.17, -1.479, 3.177, -1.896, 1.807, -0.876, 1.807, -0.629, 3.177, 0.4434, 3.171, 0.4445, 1.802, 0.4445, 1.802, 0.4434, 3.171, 1.516, 3.174, 1.763, 1.807, -1.896, 1.807, -1.48, 3.174, -0.686, 3.171, -0.836, 1.883, -0.836, 1.883, -0.686, 3.171, 0.389, 3.171, 0.389, 1.807, 0.389, 1.807, 0.389, 3.171, 1.464, 3.171, 1.708, 1.807, 1.708, 1.807, 1.464, 3.171, 2.251, 3.173, 2.674, 1.807, -0.686, 2.305, -1.48, 1.516, -1.48, 1.516, -0.686, 2.305, -1.479, -0.629, -0.687, -1.42, -0.687, -1.42, -1.479, -0.629, 1.464, -1.418, 2.251, -0.6316, 2.251, -0.6316, 1.464, -1.418, 0.389, 2.593, -0.686, 2.305, -0.686, 2.305, 0.389, 2.593, -1.761, 0.4434, -1.479, -0.629, -1.479, -0.629, -1.761, 0.4434, 0.389, -1.707, 1.464, -1.418, 1.464, -1.418, 0.389, -1.707, 1.464, 2.305, 0.389, 2.593, 0.389, 2.593, 1.464, 2.305, 2.539, 0.4434, 2.251, 1.521, 2.251, 1.521, 2.539, 0.4434, -1.48, 1.516, -1.761, 0.4434, -1.761, 0.4434, -1.48, 1.516, -0.687, -1.42, 0.389, -1.707, 0.389, -1.707, -0.687, -1.42, 2.251, 1.521, 1.464, 2.305, 1.464, 2.305, 2.251, 1.521, 2.251, -0.6316, 2.539, 0.4434, 2.539, 0.4434, 2.251, -0.6316, 0.9167, 0.9676, 0.9167, 1.0, 0.8333, 1.0, 0.8333, 0.9676, 0.389, 3.171, 0.389, 3.589, 1.463, 3.589, 1.543, 3.171, 0.08333, 0.9676, 0.08333, 1.0, 7.451e-08, 1.0, 7.451e-08, 0.9676, 0.1667, 0.9676, 0.1667, 1.0, 0.08333, 1.0, 0.08333, 0.9676, 0.25, 0.9676, 0.25, 1.0, 0.1667, 1.0, 0.1667, 0.9676, 0.3333, 0.9676, 0.3333, 1.0, 0.25, 1.0, 0.25, 0.9676, 0.4167, 0.9676, 0.4167, 1.0, 0.3333, 1.0, 0.3333, 0.9676, 0.5, 0.9676, 0.5, 1.0, 0.4167, 1.0, 0.4167, 0.9676, 0.5833, 0.9676, 0.5833, 1.0, 0.5, 1.0, 0.5, 0.9676, 0.6667, 0.9676, 0.6667, 1.0, 0.5833, 1.0, 0.5833, 0.9676, 0.75, 0.9676, 0.75, 1.0, 0.6667, 1.0, 0.6667, 0.9676, 0.8333, 0.9676, 0.8333, 1.0, 0.75, 1.0, 0.75, 0.9676, 0.37, 0.04215, 0.25, 0.01, 0.25, 0.01, 0.37, 0.04215, 0.5, 0.9676, 0.5833, 0.9676, 0.5833, 0.9676, 0.5, 0.9676, 0.04215, 0.37, 0.13, 0.4578, 0.13, 0.4578, 0.04215, 0.37, 0.8333, 0.9676, 0.9167, 0.9676, 0.9167, 0.9676, 0.8333, 0.9676, 0.4167, 0.9676, 0.5, 0.9676, 0.5, 0.9676, 0.4167, 0.9676, 0.49, 0.25, 0.4578, 0.13, 0.4578, 0.13, 0.49, 0.25, 0.04215, 0.13, 0.01, 0.25, 0.01, 0.25, 0.04215, 0.13, 0.3333, 0.9676, 0.4167, 0.9676, 0.4167, 0.9676, 0.3333, 0.9676, 0.37, 0.4578, 0.4578, 0.37, 0.4578, 0.37, 0.37, 0.4578, 0.25, 0.01, 0.13, 0.04215, 0.13, 0.04215, 0.25, 0.01, 0.25, 0.9676, 0.3333, 0.9676, 0.3333, 0.9676, 0.25, 0.9676, 0.13, 0.4578, 0.25, 0.49, 0.25, 0.49, 0.13, 0.4578, 0.25, 0.536, 0.1667, 0.536, 0.1667, 0.536, 0.25, 0.536, 0.63, 0.4578, 0.5422, 0.37, 0.5422, 0.37, 0.63, 0.4578, 0.75, 0.01, 0.87, 0.04215, 0.87, 0.04215, 0.75, 0.01, 0.9167, 0.536, 0.8333, 0.536, 0.8333, 0.536, 0.9167, 0.536, 0.3333, 0.536, 0.25, 0.536, 0.25, 0.536, 0.3333, 0.536, 0.08333, 0.536, 7.451e-08, 0.536, 7.451e-08, 0.536, 0.08333, 0.536, 0.87, 0.4578, 0.75, 0.49, 0.75, 0.49, 0.87, 0.4578, 0.5422, 0.13, 0.63, 0.04215, 0.63, 0.04215, 0.5422, 0.13, 0.4167, 0.536, 0.3333, 0.536, 0.3333, 0.536, 0.4167, 0.536, 0.99, 0.25, 0.9578, 0.37, 0.9578, 0.37, 0.99, 0.25, 1.0, 0.536, 0.9167, 0.536, 0.9167, 0.536, 1.0, 0.536, 0.5, 0.536, 0.4167, 0.536, 0.4167, 0.536, 0.5, 0.536, 1.0, 0.5, 1.0, 0.536, 0.9167, 0.536, 0.9167, 0.5, 0.08333, 0.5, 0.08333, 0.536, 7.451e-08, 0.536, 7.451e-08, 0.5, 0.9167, 0.5, 0.9167, 0.536, 0.8333, 0.536, 0.8333, 0.5, 0.8333, 0.5, 0.8333, 0.536, 0.75, 0.536, 0.75, 0.5, 0.75, 0.5, 0.75, 0.536, 0.6667, 0.536, 0.6667, 0.5, 0.6667, 0.5, 0.6667, 0.536, 0.5833, 0.536, 0.5833, 0.5, 0.5833, 0.5, 0.5833, 0.536, 0.5, 0.536, 0.5, 0.5, 0.5, 0.5, 0.5, 0.536, 0.4167, 0.536, 0.4167, 0.5, 0.4167, 0.5, 0.4167, 0.536, 0.3333, 0.536, 0.3333, 0.5, 0.3333, 0.5, 0.3333, 0.536, 0.25, 0.536, 0.25, 0.5, 0.25, 0.5, 0.25, 0.536, 0.1667, 0.536, 0.1667, 0.5, 0.1667, 0.5, 0.1667, 0.536, 0.08333, 0.536, 0.08333, 0.5, 0.8333, 0.536, 0.75, 0.536, 0.75, 0.536, 0.8333, 0.536, 0.9578, 0.13, 0.99, 0.25, 0.99, 0.25, 0.9578, 0.13, 0.1667, 0.536, 0.08333, 0.536, 0.08333, 0.536, 0.1667, 0.536, 0.51, 0.25, 0.5422, 0.13, 0.5422, 0.13, 0.51, 0.25, 0.75, 0.536, 0.6667, 0.536, 0.6667, 0.536, 0.75, 0.536, 0.9578, 0.37, 0.87, 0.4578, 0.87, 0.4578, 0.9578, 0.37, 0.6667, 0.536, 0.5833, 0.536, 0.5833, 0.536, 0.6667, 0.536, 0.63, 0.04215, 0.75, 0.01, 0.75, 0.01, 0.63, 0.04215, 0.75, 0.49, 0.63, 0.4578, 0.63, 0.4578, 0.75, 0.49, 0.5833, 0.536, 0.5, 0.536, 0.5, 0.536, 0.5833, 0.536, 0.87, 0.04215, 0.9578, 0.13, 0.9578, 0.13, 0.87, 0.04215, 0.5422, 0.37, 0.51, 0.25, 0.51, 0.25, 0.5422, 0.37])
_uv.active_render = True
me_cylinder.materials.append(mat_rusty_metal_03)
me_cylinder.materials.append(mat_material_003)
me_cylinder.materials.append(mat_rusty_metal_04)
me_cylinder.auto_texspace = False
me_cylinder.update()
me_plane = bpy.data.meshes.new('Plane')
me_plane.from_pydata([(-1.0, -1.0, 0.0), (1.0, -1.0, 0.0), (-1.0, 1.0, 0.0), (1.0, 1.0, 0.0)], [], [(0, 1, 3, 2)])
_uv = me_plane.uv_layers.new(name='UVMap')
_uv.uv.foreach_set('vector', [0.0, 0.0, 1.0, 0.0, 1.0, 1.0, 0.0, 1.0])
me_plane.materials.append(mat_material_006)
me_plane.update()

# ---- objects
ob_camera = bpy.data.objects.new('Camera', cam_camera)
ob_cylinder = bpy.data.objects.new('Cylinder', me_cylinder)
ob_plane = bpy.data.objects.new('Plane', me_plane)
ob_spot_001 = bpy.data.objects.new('Spot.001', light_spot_002)

# ---- transforms, parenting, visibility, modifiers, constraints
ob_camera.location = (7.717, -5.588, 5.165)
ob_camera.rotation_euler = (1.238, -3.799e-06, 0.938)
ob_camera.lock_rotations_4d = False
ob_camera.empty_display_type = 'ARROWS'
ob_camera.color = (0.0, 0.0, 0.0, 0.0)
ob_camera.display_type = 'WIRE'
ob_camera.lineart.crease_threshold = 0.0
ob_cylinder.location = (0.0, 0.0, 0.9972)
ob_plane.location = (0.0, 0.0, 0.0)
ob_plane.scale = (-54.23, -54.23, -54.23)
ob_spot_001.location = (3.214, -0.8002, 6.194)
ob_spot_001.rotation_euler = (-0.4557, -0.1894, -2.022)

# ---- collection membership
col_collection.objects.link(ob_camera)
col_collection.objects.link(ob_cylinder)
col_collection.objects.link(ob_plane)
col_collection.objects.link(ob_spot_001)

# ---- scene / render settings (as saved in the file)
scene.camera = ob_camera
scene.frame_start = 1; scene.frame_end = 250; scene.frame_set(1)
scene.render.engine = 'CYCLES'
bpy.context.view_layer.update()
